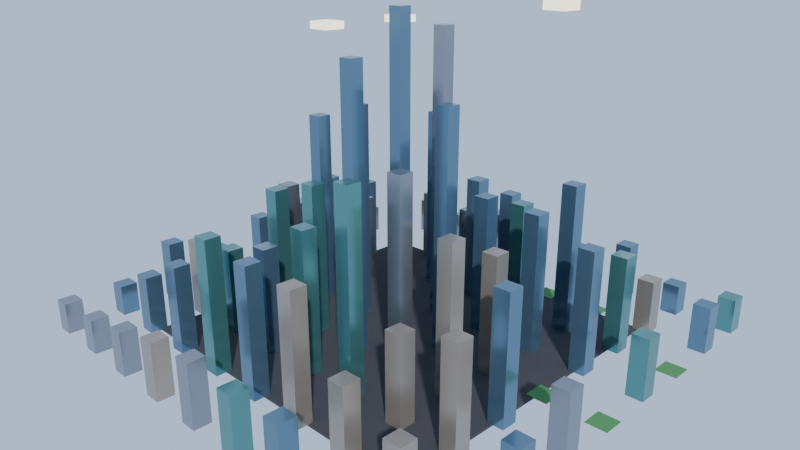 # Source: city.blend  (saved by Blender 5.1.30; exported with 4.5.12 LTS)
import bpy
from mathutils import Matrix  # noqa: F401  (used for matrix-valued properties, if any)

bpy.ops.wm.read_factory_settings(use_empty=True)
scene = bpy.context.scene
scene.name = 'Scene'

# ---- collections
col_collection = bpy.data.collections.new('Collection'); scene.collection.children.link(col_collection)

# ---- materials (node trees are filled in below, after node groups)
mat_asphalt = bpy.data.materials.new('Asphalt')
mat_glass_steel = bpy.data.materials.new('Glass_Steel')
mat_windows = bpy.data.materials.new('Windows')
mat_glass_blue = bpy.data.materials.new('Glass_Blue')
mat_glass_warm = bpy.data.materials.new('Glass_Warm')
mat_park = bpy.data.materials.new('Park')
mat_glass_teal = bpy.data.materials.new('Glass_Teal')

# ---- material node trees
mat_asphalt.use_nodes = True; mat_asphalt.node_tree.nodes.clear()
_N = mat_asphalt.node_tree.nodes; _L = mat_asphalt.node_tree.links
n0 = _N.new('ShaderNodeBsdfPrincipled'); n0.name = 'Principled BSDF'; n0.location = (-200, 100)
n0.inputs[0].default_value = (0.04, 0.04, 0.05, 1.0)
n0.inputs[2].default_value = 0.9
n1 = _N.new('ShaderNodeOutputMaterial'); n1.name = 'Material Output'; n1.location = (200, 100)
_L.new(n0.outputs[0], n1.inputs[0])
n1.is_active_output = True
mat_glass_steel.use_nodes = True; mat_glass_steel.node_tree.nodes.clear()
_N = mat_glass_steel.node_tree.nodes; _L = mat_glass_steel.node_tree.links
n0 = _N.new('ShaderNodeBsdfPrincipled'); n0.name = 'Principled BSDF'; n0.location = (-200, 100)
n0.inputs[0].default_value = (0.3, 0.32, 0.36, 1.0)
n0.inputs[1].default_value = 0.85
n0.inputs[2].default_value = 0.2
n1 = _N.new('ShaderNodeOutputMaterial'); n1.name = 'Material Output'; n1.location = (200, 100)
_L.new(n0.outputs[0], n1.inputs[0])
n1.is_active_output = True
mat_windows.use_nodes = True; mat_windows.node_tree.nodes.clear()
_N = mat_windows.node_tree.nodes; _L = mat_windows.node_tree.links
n0 = _N.new('ShaderNodeBsdfPrincipled'); n0.name = 'Principled BSDF'; n0.location = (-200, 100)
n0.inputs[0].default_value = (0.9, 0.85, 0.6, 1.0)
n0.inputs[2].default_value = 0.3
n0.inputs[27].default_value = (1.0, 0.9, 0.6, 1.0)
n0.inputs[28].default_value = 1.2
n1 = _N.new('ShaderNodeOutputMaterial'); n1.name = 'Material Output'; n1.location = (200, 100)
_L.new(n0.outputs[0], n1.inputs[0])
n1.is_active_output = True
mat_glass_blue.use_nodes = True; mat_glass_blue.node_tree.nodes.clear()
_N = mat_glass_blue.node_tree.nodes; _L = mat_glass_blue.node_tree.links
n0 = _N.new('ShaderNodeBsdfPrincipled'); n0.name = 'Principled BSDF'; n0.location = (-200, 100)
n0.inputs[0].default_value = (0.12, 0.22, 0.32, 1.0)
n0.inputs[1].default_value = 0.7
n0.inputs[2].default_value = 0.15
n1 = _N.new('ShaderNodeOutputMaterial'); n1.name = 'Material Output'; n1.location = (200, 100)
_L.new(n0.outputs[0], n1.inputs[0])
n1.is_active_output = True
mat_glass_warm.use_nodes = True; mat_glass_warm.node_tree.nodes.clear()
_N = mat_glass_warm.node_tree.nodes; _L = mat_glass_warm.node_tree.links
n0 = _N.new('ShaderNodeBsdfPrincipled'); n0.name = 'Principled BSDF'; n0.location = (-200, 100)
n0.inputs[0].default_value = (0.34, 0.3, 0.26, 1.0)
n0.inputs[1].default_value = 0.6
n0.inputs[2].default_value = 0.25
n1 = _N.new('ShaderNodeOutputMaterial'); n1.name = 'Material Output'; n1.location = (200, 100)
_L.new(n0.outputs[0], n1.inputs[0])
n1.is_active_output = True
mat_park.use_nodes = True; mat_park.node_tree.nodes.clear()
_N = mat_park.node_tree.nodes; _L = mat_park.node_tree.links
n0 = _N.new('ShaderNodeBsdfPrincipled'); n0.name = 'Principled BSDF'; n0.location = (-200, 100)
n0.inputs[0].default_value = (0.06, 0.22, 0.07, 1.0)
n0.inputs[2].default_value = 0.8
n1 = _N.new('ShaderNodeOutputMaterial'); n1.name = 'Material Output'; n1.location = (200, 100)
_L.new(n0.outputs[0], n1.inputs[0])
n1.is_active_output = True
mat_glass_teal.use_nodes = True; mat_glass_teal.node_tree.nodes.clear()
_N = mat_glass_teal.node_tree.nodes; _L = mat_glass_teal.node_tree.links
n0 = _N.new('ShaderNodeBsdfPrincipled'); n0.name = 'Principled BSDF'; n0.location = (-200, 100)
n0.inputs[0].default_value = (0.1, 0.28, 0.28, 1.0)
n0.inputs[1].default_value = 0.7
n0.inputs[2].default_value = 0.15
n1 = _N.new('ShaderNodeOutputMaterial'); n1.name = 'Material Output'; n1.location = (200, 100)
_L.new(n0.outputs[0], n1.inputs[0])
n1.is_active_output = True

# ---- world
world_world = bpy.data.worlds.new('World'); scene.world = world_world
world_world.use_nodes = True; world_world.node_tree.nodes.clear()
_N = world_world.node_tree.nodes; _L = world_world.node_tree.links
n0 = _N.new('ShaderNodeOutputWorld'); n0.name = 'World Output'; n0.location = (200, 100)
n1 = _N.new('ShaderNodeBackground'); n1.name = 'Background'; n1.location = (-200, 100)
n1.inputs[0].default_value = (0.55, 0.7, 0.95, 1.0)
_L.new(n1.outputs[0], n0.inputs[0])
n0.is_active_output = True
world_world.color = (0.05088, 0.05088, 0.05088)
world_world.sun_shadow_jitter_overblur = 0.0

# ---- cameras
cam_camera = bpy.data.cameras.new('Camera')
cam_camera.lens = 35.0

# ---- lights
light_sun = bpy.data.lights.new('Sun', 'SUN')
light_sun.angle = 0.03491
light_sun.energy = 4.0

# ---- meshes
me_ground = bpy.data.meshes.new('Ground')
me_ground.from_pydata([(-0.5, -0.5, -0.5), (-0.5, -0.5, 0.5), (-0.5, 0.5, -0.5), (-0.5, 0.5, 0.5), (0.5, -0.5, -0.5), (0.5, -0.5, 0.5), (0.5, 0.5, -0.5), (0.5, 0.5, 0.5)], [], [(0, 1, 3, 2), (2, 3, 7, 6), (6, 7, 5, 4), (4, 5, 1, 0), (2, 6, 4, 0), (7, 3, 1, 5)])
me_ground.materials.append(mat_asphalt)
me_ground.update()
me_bldg_0_0 = bpy.data.meshes.new('Bldg_0_0')
me_bldg_0_0.from_pydata([(-0.5, -0.5, -0.5), (-0.5, -0.5, 0.5), (-0.5, 0.5, -0.5), (-0.5, 0.5, 0.5), (0.5, -0.5, -0.5), (0.5, -0.5, 0.5), (0.5, 0.5, -0.5), (0.5, 0.5, 0.5)], [], [(0, 1, 3, 2), (2, 3, 7, 6), (6, 7, 5, 4), (4, 5, 1, 0), (2, 6, 4, 0), (7, 3, 1, 5)])
me_bldg_0_0.materials.append(mat_glass_steel)
me_bldg_0_0.update()
me_crown_0_0 = bpy.data.meshes.new('Crown_0_0')
me_crown_0_0.from_pydata([(-0.5, -0.5, -0.5), (-0.5, -0.5, 0.5), (-0.5, 0.5, -0.5), (-0.5, 0.5, 0.5), (0.5, -0.5, -0.5), (0.5, -0.5, 0.5), (0.5, 0.5, -0.5), (0.5, 0.5, 0.5)], [], [(0, 1, 3, 2), (2, 3, 7, 6), (6, 7, 5, 4), (4, 5, 1, 0), (2, 6, 4, 0), (7, 3, 1, 5)])
me_crown_0_0.materials.append(mat_windows)
me_crown_0_0.update()
me_bldg_0_1 = bpy.data.meshes.new('Bldg_0_1')
me_bldg_0_1.from_pydata([(-0.5, -0.5, -0.5), (-0.5, -0.5, 0.5), (-0.5, 0.5, -0.5), (-0.5, 0.5, 0.5), (0.5, -0.5, -0.5), (0.5, -0.5, 0.5), (0.5, 0.5, -0.5), (0.5, 0.5, 0.5)], [], [(0, 1, 3, 2), (2, 3, 7, 6), (6, 7, 5, 4), (4, 5, 1, 0), (2, 6, 4, 0), (7, 3, 1, 5)])
me_bldg_0_1.materials.append(mat_glass_blue)
me_bldg_0_1.update()
me_crown_0_1 = bpy.data.meshes.new('Crown_0_1')
me_crown_0_1.from_pydata([(-0.5, -0.5, -0.5), (-0.5, -0.5, 0.5), (-0.5, 0.5, -0.5), (-0.5, 0.5, 0.5), (0.5, -0.5, -0.5), (0.5, -0.5, 0.5), (0.5, 0.5, -0.5), (0.5, 0.5, 0.5)], [], [(0, 1, 3, 2), (2, 3, 7, 6), (6, 7, 5, 4), (4, 5, 1, 0), (2, 6, 4, 0), (7, 3, 1, 5)])
me_crown_0_1.materials.append(mat_windows)
me_crown_0_1.update()
me_bldg_0_2 = bpy.data.meshes.new('Bldg_0_2')
me_bldg_0_2.from_pydata([(-0.5, -0.5, -0.5), (-0.5, -0.5, 0.5), (-0.5, 0.5, -0.5), (-0.5, 0.5, 0.5), (0.5, -0.5, -0.5), (0.5, -0.5, 0.5), (0.5, 0.5, -0.5), (0.5, 0.5, 0.5)], [], [(0, 1, 3, 2), (2, 3, 7, 6), (6, 7, 5, 4), (4, 5, 1, 0), (2, 6, 4, 0), (7, 3, 1, 5)])
me_bldg_0_2.materials.append(mat_glass_blue)
me_bldg_0_2.update()
me_crown_0_2 = bpy.data.meshes.new('Crown_0_2')
me_crown_0_2.from_pydata([(-0.5, -0.5, -0.5), (-0.5, -0.5, 0.5), (-0.5, 0.5, -0.5), (-0.5, 0.5, 0.5), (0.5, -0.5, -0.5), (0.5, -0.5, 0.5), (0.5, 0.5, -0.5), (0.5, 0.5, 0.5)], [], [(0, 1, 3, 2), (2, 3, 7, 6), (6, 7, 5, 4), (4, 5, 1, 0), (2, 6, 4, 0), (7, 3, 1, 5)])
me_crown_0_2.materials.append(mat_windows)
me_crown_0_2.update()
me_bldg_0_3 = bpy.data.meshes.new('Bldg_0_3')
me_bldg_0_3.from_pydata([(-0.5, -0.5, -0.5), (-0.5, -0.5, 0.5), (-0.5, 0.5, -0.5), (-0.5, 0.5, 0.5), (0.5, -0.5, -0.5), (0.5, -0.5, 0.5), (0.5, 0.5, -0.5), (0.5, 0.5, 0.5)], [], [(0, 1, 3, 2), (2, 3, 7, 6), (6, 7, 5, 4), (4, 5, 1, 0), (2, 6, 4, 0), (7, 3, 1, 5)])
me_bldg_0_3.materials.append(mat_glass_blue)
me_bldg_0_3.update()
me_crown_0_3 = bpy.data.meshes.new('Crown_0_3')
me_crown_0_3.from_pydata([(-0.5, -0.5, -0.5), (-0.5, -0.5, 0.5), (-0.5, 0.5, -0.5), (-0.5, 0.5, 0.5), (0.5, -0.5, -0.5), (0.5, -0.5, 0.5), (0.5, 0.5, -0.5), (0.5, 0.5, 0.5)], [], [(0, 1, 3, 2), (2, 3, 7, 6), (6, 7, 5, 4), (4, 5, 1, 0), (2, 6, 4, 0), (7, 3, 1, 5)])
me_crown_0_3.materials.append(mat_windows)
me_crown_0_3.update()
me_bldg_0_4 = bpy.data.meshes.new('Bldg_0_4')
me_bldg_0_4.from_pydata([(-0.5, -0.5, -0.5), (-0.5, -0.5, 0.5), (-0.5, 0.5, -0.5), (-0.5, 0.5, 0.5), (0.5, -0.5, -0.5), (0.5, -0.5, 0.5), (0.5, 0.5, -0.5), (0.5, 0.5, 0.5)], [], [(0, 1, 3, 2), (2, 3, 7, 6), (6, 7, 5, 4), (4, 5, 1, 0), (2, 6, 4, 0), (7, 3, 1, 5)])
me_bldg_0_4.materials.append(mat_glass_blue)
me_bldg_0_4.update()
me_crown_0_4 = bpy.data.meshes.new('Crown_0_4')
me_crown_0_4.from_pydata([(-0.5, -0.5, -0.5), (-0.5, -0.5, 0.5), (-0.5, 0.5, -0.5), (-0.5, 0.5, 0.5), (0.5, -0.5, -0.5), (0.5, -0.5, 0.5), (0.5, 0.5, -0.5), (0.5, 0.5, 0.5)], [], [(0, 1, 3, 2), (2, 3, 7, 6), (6, 7, 5, 4), (4, 5, 1, 0), (2, 6, 4, 0), (7, 3, 1, 5)])
me_crown_0_4.materials.append(mat_windows)
me_crown_0_4.update()
me_bldg_0_5 = bpy.data.meshes.new('Bldg_0_5')
me_bldg_0_5.from_pydata([(-0.5, -0.5, -0.5), (-0.5, -0.5, 0.5), (-0.5, 0.5, -0.5), (-0.5, 0.5, 0.5), (0.5, -0.5, -0.5), (0.5, -0.5, 0.5), (0.5, 0.5, -0.5), (0.5, 0.5, 0.5)], [], [(0, 1, 3, 2), (2, 3, 7, 6), (6, 7, 5, 4), (4, 5, 1, 0), (2, 6, 4, 0), (7, 3, 1, 5)])
me_bldg_0_5.materials.append(mat_glass_warm)
me_bldg_0_5.update()
me_crown_0_5 = bpy.data.meshes.new('Crown_0_5')
me_crown_0_5.from_pydata([(-0.5, -0.5, -0.5), (-0.5, -0.5, 0.5), (-0.5, 0.5, -0.5), (-0.5, 0.5, 0.5), (0.5, -0.5, -0.5), (0.5, -0.5, 0.5), (0.5, 0.5, -0.5), (0.5, 0.5, 0.5)], [], [(0, 1, 3, 2), (2, 3, 7, 6), (6, 7, 5, 4), (4, 5, 1, 0), (2, 6, 4, 0), (7, 3, 1, 5)])
me_crown_0_5.materials.append(mat_windows)
me_crown_0_5.update()
me_bldg_0_6 = bpy.data.meshes.new('Bldg_0_6')
me_bldg_0_6.from_pydata([(-0.5, -0.5, -0.5), (-0.5, -0.5, 0.5), (-0.5, 0.5, -0.5), (-0.5, 0.5, 0.5), (0.5, -0.5, -0.5), (0.5, -0.5, 0.5), (0.5, 0.5, -0.5), (0.5, 0.5, 0.5)], [], [(0, 1, 3, 2), (2, 3, 7, 6), (6, 7, 5, 4), (4, 5, 1, 0), (2, 6, 4, 0), (7, 3, 1, 5)])
me_bldg_0_6.materials.append(mat_glass_blue)
me_bldg_0_6.update()
me_crown_0_6 = bpy.data.meshes.new('Crown_0_6')
me_crown_0_6.from_pydata([(-0.5, -0.5, -0.5), (-0.5, -0.5, 0.5), (-0.5, 0.5, -0.5), (-0.5, 0.5, 0.5), (0.5, -0.5, -0.5), (0.5, -0.5, 0.5), (0.5, 0.5, -0.5), (0.5, 0.5, 0.5)], [], [(0, 1, 3, 2), (2, 3, 7, 6), (6, 7, 5, 4), (4, 5, 1, 0), (2, 6, 4, 0), (7, 3, 1, 5)])
me_crown_0_6.materials.append(mat_windows)
me_crown_0_6.update()
me_bldg_0_7 = bpy.data.meshes.new('Bldg_0_7')
me_bldg_0_7.from_pydata([(-0.5, -0.5, -0.5), (-0.5, -0.5, 0.5), (-0.5, 0.5, -0.5), (-0.5, 0.5, 0.5), (0.5, -0.5, -0.5), (0.5, -0.5, 0.5), (0.5, 0.5, -0.5), (0.5, 0.5, 0.5)], [], [(0, 1, 3, 2), (2, 3, 7, 6), (6, 7, 5, 4), (4, 5, 1, 0), (2, 6, 4, 0), (7, 3, 1, 5)])
me_bldg_0_7.materials.append(mat_glass_warm)
me_bldg_0_7.update()
me_crown_0_7 = bpy.data.meshes.new('Crown_0_7')
me_crown_0_7.from_pydata([(-0.5, -0.5, -0.5), (-0.5, -0.5, 0.5), (-0.5, 0.5, -0.5), (-0.5, 0.5, 0.5), (0.5, -0.5, -0.5), (0.5, -0.5, 0.5), (0.5, 0.5, -0.5), (0.5, 0.5, 0.5)], [], [(0, 1, 3, 2), (2, 3, 7, 6), (6, 7, 5, 4), (4, 5, 1, 0), (2, 6, 4, 0), (7, 3, 1, 5)])
me_crown_0_7.materials.append(mat_windows)
me_crown_0_7.update()
me_bldg_0_8 = bpy.data.meshes.new('Bldg_0_8')
me_bldg_0_8.from_pydata([(-0.5, -0.5, -0.5), (-0.5, -0.5, 0.5), (-0.5, 0.5, -0.5), (-0.5, 0.5, 0.5), (0.5, -0.5, -0.5), (0.5, -0.5, 0.5), (0.5, 0.5, -0.5), (0.5, 0.5, 0.5)], [], [(0, 1, 3, 2), (2, 3, 7, 6), (6, 7, 5, 4), (4, 5, 1, 0), (2, 6, 4, 0), (7, 3, 1, 5)])
me_bldg_0_8.materials.append(mat_glass_steel)
me_bldg_0_8.update()
me_crown_0_8 = bpy.data.meshes.new('Crown_0_8')
me_crown_0_8.from_pydata([(-0.5, -0.5, -0.5), (-0.5, -0.5, 0.5), (-0.5, 0.5, -0.5), (-0.5, 0.5, 0.5), (0.5, -0.5, -0.5), (0.5, -0.5, 0.5), (0.5, 0.5, -0.5), (0.5, 0.5, 0.5)], [], [(0, 1, 3, 2), (2, 3, 7, 6), (6, 7, 5, 4), (4, 5, 1, 0), (2, 6, 4, 0), (7, 3, 1, 5)])
me_crown_0_8.materials.append(mat_windows)
me_crown_0_8.update()
me_bldg_1_0 = bpy.data.meshes.new('Bldg_1_0')
me_bldg_1_0.from_pydata([(-0.5, -0.5, -0.5), (-0.5, -0.5, 0.5), (-0.5, 0.5, -0.5), (-0.5, 0.5, 0.5), (0.5, -0.5, -0.5), (0.5, -0.5, 0.5), (0.5, 0.5, -0.5), (0.5, 0.5, 0.5)], [], [(0, 1, 3, 2), (2, 3, 7, 6), (6, 7, 5, 4), (4, 5, 1, 0), (2, 6, 4, 0), (7, 3, 1, 5)])
me_bldg_1_0.materials.append(mat_glass_steel)
me_bldg_1_0.update()
me_crown_1_0 = bpy.data.meshes.new('Crown_1_0')
me_crown_1_0.from_pydata([(-0.5, -0.5, -0.5), (-0.5, -0.5, 0.5), (-0.5, 0.5, -0.5), (-0.5, 0.5, 0.5), (0.5, -0.5, -0.5), (0.5, -0.5, 0.5), (0.5, 0.5, -0.5), (0.5, 0.5, 0.5)], [], [(0, 1, 3, 2), (2, 3, 7, 6), (6, 7, 5, 4), (4, 5, 1, 0), (2, 6, 4, 0), (7, 3, 1, 5)])
me_crown_1_0.materials.append(mat_windows)
me_crown_1_0.update()
me_bldg_1_1 = bpy.data.meshes.new('Bldg_1_1')
me_bldg_1_1.from_pydata([(-0.5, -0.5, -0.5), (-0.5, -0.5, 0.5), (-0.5, 0.5, -0.5), (-0.5, 0.5, 0.5), (0.5, -0.5, -0.5), (0.5, -0.5, 0.5), (0.5, 0.5, -0.5), (0.5, 0.5, 0.5)], [], [(0, 1, 3, 2), (2, 3, 7, 6), (6, 7, 5, 4), (4, 5, 1, 0), (2, 6, 4, 0), (7, 3, 1, 5)])
me_bldg_1_1.materials.append(mat_glass_blue)
me_bldg_1_1.update()
me_crown_1_1 = bpy.data.meshes.new('Crown_1_1')
me_crown_1_1.from_pydata([(-0.5, -0.5, -0.5), (-0.5, -0.5, 0.5), (-0.5, 0.5, -0.5), (-0.5, 0.5, 0.5), (0.5, -0.5, -0.5), (0.5, -0.5, 0.5), (0.5, 0.5, -0.5), (0.5, 0.5, 0.5)], [], [(0, 1, 3, 2), (2, 3, 7, 6), (6, 7, 5, 4), (4, 5, 1, 0), (2, 6, 4, 0), (7, 3, 1, 5)])
me_crown_1_1.materials.append(mat_windows)
me_crown_1_1.update()
me_bldg_1_2 = bpy.data.meshes.new('Bldg_1_2')
me_bldg_1_2.from_pydata([(-0.5, -0.5, -0.5), (-0.5, -0.5, 0.5), (-0.5, 0.5, -0.5), (-0.5, 0.5, 0.5), (0.5, -0.5, -0.5), (0.5, -0.5, 0.5), (0.5, 0.5, -0.5), (0.5, 0.5, 0.5)], [], [(0, 1, 3, 2), (2, 3, 7, 6), (6, 7, 5, 4), (4, 5, 1, 0), (2, 6, 4, 0), (7, 3, 1, 5)])
me_bldg_1_2.materials.append(mat_glass_warm)
me_bldg_1_2.update()
me_crown_1_2 = bpy.data.meshes.new('Crown_1_2')
me_crown_1_2.from_pydata([(-0.5, -0.5, -0.5), (-0.5, -0.5, 0.5), (-0.5, 0.5, -0.5), (-0.5, 0.5, 0.5), (0.5, -0.5, -0.5), (0.5, -0.5, 0.5), (0.5, 0.5, -0.5), (0.5, 0.5, 0.5)], [], [(0, 1, 3, 2), (2, 3, 7, 6), (6, 7, 5, 4), (4, 5, 1, 0), (2, 6, 4, 0), (7, 3, 1, 5)])
me_crown_1_2.materials.append(mat_windows)
me_crown_1_2.update()
me_park_1_3 = bpy.data.meshes.new('Park_1_3')
me_park_1_3.from_pydata([(-0.5, -0.5, -0.5), (-0.5, -0.5, 0.5), (-0.5, 0.5, -0.5), (-0.5, 0.5, 0.5), (0.5, -0.5, -0.5), (0.5, -0.5, 0.5), (0.5, 0.5, -0.5), (0.5, 0.5, 0.5)], [], [(0, 1, 3, 2), (2, 3, 7, 6), (6, 7, 5, 4), (4, 5, 1, 0), (2, 6, 4, 0), (7, 3, 1, 5)])
me_park_1_3.materials.append(mat_park)
me_park_1_3.update()
me_bldg_1_4 = bpy.data.meshes.new('Bldg_1_4')
me_bldg_1_4.from_pydata([(-0.5, -0.5, -0.5), (-0.5, -0.5, 0.5), (-0.5, 0.5, -0.5), (-0.5, 0.5, 0.5), (0.5, -0.5, -0.5), (0.5, -0.5, 0.5), (0.5, 0.5, -0.5), (0.5, 0.5, 0.5)], [], [(0, 1, 3, 2), (2, 3, 7, 6), (6, 7, 5, 4), (4, 5, 1, 0), (2, 6, 4, 0), (7, 3, 1, 5)])
me_bldg_1_4.materials.append(mat_glass_steel)
me_bldg_1_4.update()
me_crown_1_4 = bpy.data.meshes.new('Crown_1_4')
me_crown_1_4.from_pydata([(-0.5, -0.5, -0.5), (-0.5, -0.5, 0.5), (-0.5, 0.5, -0.5), (-0.5, 0.5, 0.5), (0.5, -0.5, -0.5), (0.5, -0.5, 0.5), (0.5, 0.5, -0.5), (0.5, 0.5, 0.5)], [], [(0, 1, 3, 2), (2, 3, 7, 6), (6, 7, 5, 4), (4, 5, 1, 0), (2, 6, 4, 0), (7, 3, 1, 5)])
me_crown_1_4.materials.append(mat_windows)
me_crown_1_4.update()
me_bldg_1_5 = bpy.data.meshes.new('Bldg_1_5')
me_bldg_1_5.from_pydata([(-0.5, -0.5, -0.5), (-0.5, -0.5, 0.5), (-0.5, 0.5, -0.5), (-0.5, 0.5, 0.5), (0.5, -0.5, -0.5), (0.5, -0.5, 0.5), (0.5, 0.5, -0.5), (0.5, 0.5, 0.5)], [], [(0, 1, 3, 2), (2, 3, 7, 6), (6, 7, 5, 4), (4, 5, 1, 0), (2, 6, 4, 0), (7, 3, 1, 5)])
me_bldg_1_5.materials.append(mat_glass_blue)
me_bldg_1_5.update()
me_crown_1_5 = bpy.data.meshes.new('Crown_1_5')
me_crown_1_5.from_pydata([(-0.5, -0.5, -0.5), (-0.5, -0.5, 0.5), (-0.5, 0.5, -0.5), (-0.5, 0.5, 0.5), (0.5, -0.5, -0.5), (0.5, -0.5, 0.5), (0.5, 0.5, -0.5), (0.5, 0.5, 0.5)], [], [(0, 1, 3, 2), (2, 3, 7, 6), (6, 7, 5, 4), (4, 5, 1, 0), (2, 6, 4, 0), (7, 3, 1, 5)])
me_crown_1_5.materials.append(mat_windows)
me_crown_1_5.update()
me_bldg_1_6 = bpy.data.meshes.new('Bldg_1_6')
me_bldg_1_6.from_pydata([(-0.5, -0.5, -0.5), (-0.5, -0.5, 0.5), (-0.5, 0.5, -0.5), (-0.5, 0.5, 0.5), (0.5, -0.5, -0.5), (0.5, -0.5, 0.5), (0.5, 0.5, -0.5), (0.5, 0.5, 0.5)], [], [(0, 1, 3, 2), (2, 3, 7, 6), (6, 7, 5, 4), (4, 5, 1, 0), (2, 6, 4, 0), (7, 3, 1, 5)])
me_bldg_1_6.materials.append(mat_glass_blue)
me_bldg_1_6.update()
me_crown_1_6 = bpy.data.meshes.new('Crown_1_6')
me_crown_1_6.from_pydata([(-0.5, -0.5, -0.5), (-0.5, -0.5, 0.5), (-0.5, 0.5, -0.5), (-0.5, 0.5, 0.5), (0.5, -0.5, -0.5), (0.5, -0.5, 0.5), (0.5, 0.5, -0.5), (0.5, 0.5, 0.5)], [], [(0, 1, 3, 2), (2, 3, 7, 6), (6, 7, 5, 4), (4, 5, 1, 0), (2, 6, 4, 0), (7, 3, 1, 5)])
me_crown_1_6.materials.append(mat_windows)
me_crown_1_6.update()
me_bldg_1_7 = bpy.data.meshes.new('Bldg_1_7')
me_bldg_1_7.from_pydata([(-0.5, -0.5, -0.5), (-0.5, -0.5, 0.5), (-0.5, 0.5, -0.5), (-0.5, 0.5, 0.5), (0.5, -0.5, -0.5), (0.5, -0.5, 0.5), (0.5, 0.5, -0.5), (0.5, 0.5, 0.5)], [], [(0, 1, 3, 2), (2, 3, 7, 6), (6, 7, 5, 4), (4, 5, 1, 0), (2, 6, 4, 0), (7, 3, 1, 5)])
me_bldg_1_7.materials.append(mat_glass_warm)
me_bldg_1_7.update()
me_crown_1_7 = bpy.data.meshes.new('Crown_1_7')
me_crown_1_7.from_pydata([(-0.5, -0.5, -0.5), (-0.5, -0.5, 0.5), (-0.5, 0.5, -0.5), (-0.5, 0.5, 0.5), (0.5, -0.5, -0.5), (0.5, -0.5, 0.5), (0.5, 0.5, -0.5), (0.5, 0.5, 0.5)], [], [(0, 1, 3, 2), (2, 3, 7, 6), (6, 7, 5, 4), (4, 5, 1, 0), (2, 6, 4, 0), (7, 3, 1, 5)])
me_crown_1_7.materials.append(mat_windows)
me_crown_1_7.update()
me_bldg_1_8 = bpy.data.meshes.new('Bldg_1_8')
me_bldg_1_8.from_pydata([(-0.5, -0.5, -0.5), (-0.5, -0.5, 0.5), (-0.5, 0.5, -0.5), (-0.5, 0.5, 0.5), (0.5, -0.5, -0.5), (0.5, -0.5, 0.5), (0.5, 0.5, -0.5), (0.5, 0.5, 0.5)], [], [(0, 1, 3, 2), (2, 3, 7, 6), (6, 7, 5, 4), (4, 5, 1, 0), (2, 6, 4, 0), (7, 3, 1, 5)])
me_bldg_1_8.materials.append(mat_glass_steel)
me_bldg_1_8.update()
me_crown_1_8 = bpy.data.meshes.new('Crown_1_8')
me_crown_1_8.from_pydata([(-0.5, -0.5, -0.5), (-0.5, -0.5, 0.5), (-0.5, 0.5, -0.5), (-0.5, 0.5, 0.5), (0.5, -0.5, -0.5), (0.5, -0.5, 0.5), (0.5, 0.5, -0.5), (0.5, 0.5, 0.5)], [], [(0, 1, 3, 2), (2, 3, 7, 6), (6, 7, 5, 4), (4, 5, 1, 0), (2, 6, 4, 0), (7, 3, 1, 5)])
me_crown_1_8.materials.append(mat_windows)
me_crown_1_8.update()
me_bldg_2_0 = bpy.data.meshes.new('Bldg_2_0')
me_bldg_2_0.from_pydata([(-0.5, -0.5, -0.5), (-0.5, -0.5, 0.5), (-0.5, 0.5, -0.5), (-0.5, 0.5, 0.5), (0.5, -0.5, -0.5), (0.5, -0.5, 0.5), (0.5, 0.5, -0.5), (0.5, 0.5, 0.5)], [], [(0, 1, 3, 2), (2, 3, 7, 6), (6, 7, 5, 4), (4, 5, 1, 0), (2, 6, 4, 0), (7, 3, 1, 5)])
me_bldg_2_0.materials.append(mat_glass_steel)
me_bldg_2_0.update()
me_crown_2_0 = bpy.data.meshes.new('Crown_2_0')
me_crown_2_0.from_pydata([(-0.5, -0.5, -0.5), (-0.5, -0.5, 0.5), (-0.5, 0.5, -0.5), (-0.5, 0.5, 0.5), (0.5, -0.5, -0.5), (0.5, -0.5, 0.5), (0.5, 0.5, -0.5), (0.5, 0.5, 0.5)], [], [(0, 1, 3, 2), (2, 3, 7, 6), (6, 7, 5, 4), (4, 5, 1, 0), (2, 6, 4, 0), (7, 3, 1, 5)])
me_crown_2_0.materials.append(mat_windows)
me_crown_2_0.update()
me_bldg_2_1 = bpy.data.meshes.new('Bldg_2_1')
me_bldg_2_1.from_pydata([(-0.5, -0.5, -0.5), (-0.5, -0.5, 0.5), (-0.5, 0.5, -0.5), (-0.5, 0.5, 0.5), (0.5, -0.5, -0.5), (0.5, -0.5, 0.5), (0.5, 0.5, -0.5), (0.5, 0.5, 0.5)], [], [(0, 1, 3, 2), (2, 3, 7, 6), (6, 7, 5, 4), (4, 5, 1, 0), (2, 6, 4, 0), (7, 3, 1, 5)])
me_bldg_2_1.materials.append(mat_glass_blue)
me_bldg_2_1.update()
me_crown_2_1 = bpy.data.meshes.new('Crown_2_1')
me_crown_2_1.from_pydata([(-0.5, -0.5, -0.5), (-0.5, -0.5, 0.5), (-0.5, 0.5, -0.5), (-0.5, 0.5, 0.5), (0.5, -0.5, -0.5), (0.5, -0.5, 0.5), (0.5, 0.5, -0.5), (0.5, 0.5, 0.5)], [], [(0, 1, 3, 2), (2, 3, 7, 6), (6, 7, 5, 4), (4, 5, 1, 0), (2, 6, 4, 0), (7, 3, 1, 5)])
me_crown_2_1.materials.append(mat_windows)
me_crown_2_1.update()
me_bldg_2_2 = bpy.data.meshes.new('Bldg_2_2')
me_bldg_2_2.from_pydata([(-0.5, -0.5, -0.5), (-0.5, -0.5, 0.5), (-0.5, 0.5, -0.5), (-0.5, 0.5, 0.5), (0.5, -0.5, -0.5), (0.5, -0.5, 0.5), (0.5, 0.5, -0.5), (0.5, 0.5, 0.5)], [], [(0, 1, 3, 2), (2, 3, 7, 6), (6, 7, 5, 4), (4, 5, 1, 0), (2, 6, 4, 0), (7, 3, 1, 5)])
me_bldg_2_2.materials.append(mat_glass_teal)
me_bldg_2_2.update()
me_crown_2_2 = bpy.data.meshes.new('Crown_2_2')
me_crown_2_2.from_pydata([(-0.5, -0.5, -0.5), (-0.5, -0.5, 0.5), (-0.5, 0.5, -0.5), (-0.5, 0.5, 0.5), (0.5, -0.5, -0.5), (0.5, -0.5, 0.5), (0.5, 0.5, -0.5), (0.5, 0.5, 0.5)], [], [(0, 1, 3, 2), (2, 3, 7, 6), (6, 7, 5, 4), (4, 5, 1, 0), (2, 6, 4, 0), (7, 3, 1, 5)])
me_crown_2_2.materials.append(mat_windows)
me_crown_2_2.update()
me_bldg_2_3 = bpy.data.meshes.new('Bldg_2_3')
me_bldg_2_3.from_pydata([(-0.5, -0.5, -0.5), (-0.5, -0.5, 0.5), (-0.5, 0.5, -0.5), (-0.5, 0.5, 0.5), (0.5, -0.5, -0.5), (0.5, -0.5, 0.5), (0.5, 0.5, -0.5), (0.5, 0.5, 0.5)], [], [(0, 1, 3, 2), (2, 3, 7, 6), (6, 7, 5, 4), (4, 5, 1, 0), (2, 6, 4, 0), (7, 3, 1, 5)])
me_bldg_2_3.materials.append(mat_glass_teal)
me_bldg_2_3.update()
me_crown_2_3 = bpy.data.meshes.new('Crown_2_3')
me_crown_2_3.from_pydata([(-0.5, -0.5, -0.5), (-0.5, -0.5, 0.5), (-0.5, 0.5, -0.5), (-0.5, 0.5, 0.5), (0.5, -0.5, -0.5), (0.5, -0.5, 0.5), (0.5, 0.5, -0.5), (0.5, 0.5, 0.5)], [], [(0, 1, 3, 2), (2, 3, 7, 6), (6, 7, 5, 4), (4, 5, 1, 0), (2, 6, 4, 0), (7, 3, 1, 5)])
me_crown_2_3.materials.append(mat_windows)
me_crown_2_3.update()
me_bldg_2_4 = bpy.data.meshes.new('Bldg_2_4')
me_bldg_2_4.from_pydata([(-0.5, -0.5, -0.5), (-0.5, -0.5, 0.5), (-0.5, 0.5, -0.5), (-0.5, 0.5, 0.5), (0.5, -0.5, -0.5), (0.5, -0.5, 0.5), (0.5, 0.5, -0.5), (0.5, 0.5, 0.5)], [], [(0, 1, 3, 2), (2, 3, 7, 6), (6, 7, 5, 4), (4, 5, 1, 0), (2, 6, 4, 0), (7, 3, 1, 5)])
me_bldg_2_4.materials.append(mat_glass_blue)
me_bldg_2_4.update()
me_crown_2_4 = bpy.data.meshes.new('Crown_2_4')
me_crown_2_4.from_pydata([(-0.5, -0.5, -0.5), (-0.5, -0.5, 0.5), (-0.5, 0.5, -0.5), (-0.5, 0.5, 0.5), (0.5, -0.5, -0.5), (0.5, -0.5, 0.5), (0.5, 0.5, -0.5), (0.5, 0.5, 0.5)], [], [(0, 1, 3, 2), (2, 3, 7, 6), (6, 7, 5, 4), (4, 5, 1, 0), (2, 6, 4, 0), (7, 3, 1, 5)])
me_crown_2_4.materials.append(mat_windows)
me_crown_2_4.update()
me_bldg_2_5 = bpy.data.meshes.new('Bldg_2_5')
me_bldg_2_5.from_pydata([(-0.5, -0.5, -0.5), (-0.5, -0.5, 0.5), (-0.5, 0.5, -0.5), (-0.5, 0.5, 0.5), (0.5, -0.5, -0.5), (0.5, -0.5, 0.5), (0.5, 0.5, -0.5), (0.5, 0.5, 0.5)], [], [(0, 1, 3, 2), (2, 3, 7, 6), (6, 7, 5, 4), (4, 5, 1, 0), (2, 6, 4, 0), (7, 3, 1, 5)])
me_bldg_2_5.materials.append(mat_glass_steel)
me_bldg_2_5.update()
me_crown_2_5 = bpy.data.meshes.new('Crown_2_5')
me_crown_2_5.from_pydata([(-0.5, -0.5, -0.5), (-0.5, -0.5, 0.5), (-0.5, 0.5, -0.5), (-0.5, 0.5, 0.5), (0.5, -0.5, -0.5), (0.5, -0.5, 0.5), (0.5, 0.5, -0.5), (0.5, 0.5, 0.5)], [], [(0, 1, 3, 2), (2, 3, 7, 6), (6, 7, 5, 4), (4, 5, 1, 0), (2, 6, 4, 0), (7, 3, 1, 5)])
me_crown_2_5.materials.append(mat_windows)
me_crown_2_5.update()
me_bldg_2_6 = bpy.data.meshes.new('Bldg_2_6')
me_bldg_2_6.from_pydata([(-0.5, -0.5, -0.5), (-0.5, -0.5, 0.5), (-0.5, 0.5, -0.5), (-0.5, 0.5, 0.5), (0.5, -0.5, -0.5), (0.5, -0.5, 0.5), (0.5, 0.5, -0.5), (0.5, 0.5, 0.5)], [], [(0, 1, 3, 2), (2, 3, 7, 6), (6, 7, 5, 4), (4, 5, 1, 0), (2, 6, 4, 0), (7, 3, 1, 5)])
me_bldg_2_6.materials.append(mat_glass_steel)
me_bldg_2_6.update()
me_crown_2_6 = bpy.data.meshes.new('Crown_2_6')
me_crown_2_6.from_pydata([(-0.5, -0.5, -0.5), (-0.5, -0.5, 0.5), (-0.5, 0.5, -0.5), (-0.5, 0.5, 0.5), (0.5, -0.5, -0.5), (0.5, -0.5, 0.5), (0.5, 0.5, -0.5), (0.5, 0.5, 0.5)], [], [(0, 1, 3, 2), (2, 3, 7, 6), (6, 7, 5, 4), (4, 5, 1, 0), (2, 6, 4, 0), (7, 3, 1, 5)])
me_crown_2_6.materials.append(mat_windows)
me_crown_2_6.update()
me_bldg_2_7 = bpy.data.meshes.new('Bldg_2_7')
me_bldg_2_7.from_pydata([(-0.5, -0.5, -0.5), (-0.5, -0.5, 0.5), (-0.5, 0.5, -0.5), (-0.5, 0.5, 0.5), (0.5, -0.5, -0.5), (0.5, -0.5, 0.5), (0.5, 0.5, -0.5), (0.5, 0.5, 0.5)], [], [(0, 1, 3, 2), (2, 3, 7, 6), (6, 7, 5, 4), (4, 5, 1, 0), (2, 6, 4, 0), (7, 3, 1, 5)])
me_bldg_2_7.materials.append(mat_glass_warm)
me_bldg_2_7.update()
me_crown_2_7 = bpy.data.meshes.new('Crown_2_7')
me_crown_2_7.from_pydata([(-0.5, -0.5, -0.5), (-0.5, -0.5, 0.5), (-0.5, 0.5, -0.5), (-0.5, 0.5, 0.5), (0.5, -0.5, -0.5), (0.5, -0.5, 0.5), (0.5, 0.5, -0.5), (0.5, 0.5, 0.5)], [], [(0, 1, 3, 2), (2, 3, 7, 6), (6, 7, 5, 4), (4, 5, 1, 0), (2, 6, 4, 0), (7, 3, 1, 5)])
me_crown_2_7.materials.append(mat_windows)
me_crown_2_7.update()
me_bldg_2_8 = bpy.data.meshes.new('Bldg_2_8')
me_bldg_2_8.from_pydata([(-0.5, -0.5, -0.5), (-0.5, -0.5, 0.5), (-0.5, 0.5, -0.5), (-0.5, 0.5, 0.5), (0.5, -0.5, -0.5), (0.5, -0.5, 0.5), (0.5, 0.5, -0.5), (0.5, 0.5, 0.5)], [], [(0, 1, 3, 2), (2, 3, 7, 6), (6, 7, 5, 4), (4, 5, 1, 0), (2, 6, 4, 0), (7, 3, 1, 5)])
me_bldg_2_8.materials.append(mat_glass_steel)
me_bldg_2_8.update()
me_crown_2_8 = bpy.data.meshes.new('Crown_2_8')
me_crown_2_8.from_pydata([(-0.5, -0.5, -0.5), (-0.5, -0.5, 0.5), (-0.5, 0.5, -0.5), (-0.5, 0.5, 0.5), (0.5, -0.5, -0.5), (0.5, -0.5, 0.5), (0.5, 0.5, -0.5), (0.5, 0.5, 0.5)], [], [(0, 1, 3, 2), (2, 3, 7, 6), (6, 7, 5, 4), (4, 5, 1, 0), (2, 6, 4, 0), (7, 3, 1, 5)])
me_crown_2_8.materials.append(mat_windows)
me_crown_2_8.update()
me_bldg_3_0 = bpy.data.meshes.new('Bldg_3_0')
me_bldg_3_0.from_pydata([(-0.5, -0.5, -0.5), (-0.5, -0.5, 0.5), (-0.5, 0.5, -0.5), (-0.5, 0.5, 0.5), (0.5, -0.5, -0.5), (0.5, -0.5, 0.5), (0.5, 0.5, -0.5), (0.5, 0.5, 0.5)], [], [(0, 1, 3, 2), (2, 3, 7, 6), (6, 7, 5, 4), (4, 5, 1, 0), (2, 6, 4, 0), (7, 3, 1, 5)])
me_bldg_3_0.materials.append(mat_glass_warm)
me_bldg_3_0.update()
me_crown_3_0 = bpy.data.meshes.new('Crown_3_0')
me_crown_3_0.from_pydata([(-0.5, -0.5, -0.5), (-0.5, -0.5, 0.5), (-0.5, 0.5, -0.5), (-0.5, 0.5, 0.5), (0.5, -0.5, -0.5), (0.5, -0.5, 0.5), (0.5, 0.5, -0.5), (0.5, 0.5, 0.5)], [], [(0, 1, 3, 2), (2, 3, 7, 6), (6, 7, 5, 4), (4, 5, 1, 0), (2, 6, 4, 0), (7, 3, 1, 5)])
me_crown_3_0.materials.append(mat_windows)
me_crown_3_0.update()
me_bldg_3_1 = bpy.data.meshes.new('Bldg_3_1')
me_bldg_3_1.from_pydata([(-0.5, -0.5, -0.5), (-0.5, -0.5, 0.5), (-0.5, 0.5, -0.5), (-0.5, 0.5, 0.5), (0.5, -0.5, -0.5), (0.5, -0.5, 0.5), (0.5, 0.5, -0.5), (0.5, 0.5, 0.5)], [], [(0, 1, 3, 2), (2, 3, 7, 6), (6, 7, 5, 4), (4, 5, 1, 0), (2, 6, 4, 0), (7, 3, 1, 5)])
me_bldg_3_1.materials.append(mat_glass_teal)
me_bldg_3_1.update()
me_crown_3_1 = bpy.data.meshes.new('Crown_3_1')
me_crown_3_1.from_pydata([(-0.5, -0.5, -0.5), (-0.5, -0.5, 0.5), (-0.5, 0.5, -0.5), (-0.5, 0.5, 0.5), (0.5, -0.5, -0.5), (0.5, -0.5, 0.5), (0.5, 0.5, -0.5), (0.5, 0.5, 0.5)], [], [(0, 1, 3, 2), (2, 3, 7, 6), (6, 7, 5, 4), (4, 5, 1, 0), (2, 6, 4, 0), (7, 3, 1, 5)])
me_crown_3_1.materials.append(mat_windows)
me_crown_3_1.update()
me_bldg_3_2 = bpy.data.meshes.new('Bldg_3_2')
me_bldg_3_2.from_pydata([(-0.5, -0.5, -0.5), (-0.5, -0.5, 0.5), (-0.5, 0.5, -0.5), (-0.5, 0.5, 0.5), (0.5, -0.5, -0.5), (0.5, -0.5, 0.5), (0.5, 0.5, -0.5), (0.5, 0.5, 0.5)], [], [(0, 1, 3, 2), (2, 3, 7, 6), (6, 7, 5, 4), (4, 5, 1, 0), (2, 6, 4, 0), (7, 3, 1, 5)])
me_bldg_3_2.materials.append(mat_glass_blue)
me_bldg_3_2.update()
me_crown_3_2 = bpy.data.meshes.new('Crown_3_2')
me_crown_3_2.from_pydata([(-0.5, -0.5, -0.5), (-0.5, -0.5, 0.5), (-0.5, 0.5, -0.5), (-0.5, 0.5, 0.5), (0.5, -0.5, -0.5), (0.5, -0.5, 0.5), (0.5, 0.5, -0.5), (0.5, 0.5, 0.5)], [], [(0, 1, 3, 2), (2, 3, 7, 6), (6, 7, 5, 4), (4, 5, 1, 0), (2, 6, 4, 0), (7, 3, 1, 5)])
me_crown_3_2.materials.append(mat_windows)
me_crown_3_2.update()
me_bldg_3_3 = bpy.data.meshes.new('Bldg_3_3')
me_bldg_3_3.from_pydata([(-0.5, -0.5, -0.5), (-0.5, -0.5, 0.5), (-0.5, 0.5, -0.5), (-0.5, 0.5, 0.5), (0.5, -0.5, -0.5), (0.5, -0.5, 0.5), (0.5, 0.5, -0.5), (0.5, 0.5, 0.5)], [], [(0, 1, 3, 2), (2, 3, 7, 6), (6, 7, 5, 4), (4, 5, 1, 0), (2, 6, 4, 0), (7, 3, 1, 5)])
me_bldg_3_3.materials.append(mat_glass_teal)
me_bldg_3_3.update()
me_crown_3_3 = bpy.data.meshes.new('Crown_3_3')
me_crown_3_3.from_pydata([(-0.5, -0.5, -0.5), (-0.5, -0.5, 0.5), (-0.5, 0.5, -0.5), (-0.5, 0.5, 0.5), (0.5, -0.5, -0.5), (0.5, -0.5, 0.5), (0.5, 0.5, -0.5), (0.5, 0.5, 0.5)], [], [(0, 1, 3, 2), (2, 3, 7, 6), (6, 7, 5, 4), (4, 5, 1, 0), (2, 6, 4, 0), (7, 3, 1, 5)])
me_crown_3_3.materials.append(mat_windows)
me_crown_3_3.update()
me_bldg_3_4 = bpy.data.meshes.new('Bldg_3_4')
me_bldg_3_4.from_pydata([(-0.5, -0.5, -0.5), (-0.5, -0.5, 0.5), (-0.5, 0.5, -0.5), (-0.5, 0.5, 0.5), (0.5, -0.5, -0.5), (0.5, -0.5, 0.5), (0.5, 0.5, -0.5), (0.5, 0.5, 0.5)], [], [(0, 1, 3, 2), (2, 3, 7, 6), (6, 7, 5, 4), (4, 5, 1, 0), (2, 6, 4, 0), (7, 3, 1, 5)])
me_bldg_3_4.materials.append(mat_glass_blue)
me_bldg_3_4.update()
me_crown_3_4 = bpy.data.meshes.new('Crown_3_4')
me_crown_3_4.from_pydata([(-0.5, -0.5, -0.5), (-0.5, -0.5, 0.5), (-0.5, 0.5, -0.5), (-0.5, 0.5, 0.5), (0.5, -0.5, -0.5), (0.5, -0.5, 0.5), (0.5, 0.5, -0.5), (0.5, 0.5, 0.5)], [], [(0, 1, 3, 2), (2, 3, 7, 6), (6, 7, 5, 4), (4, 5, 1, 0), (2, 6, 4, 0), (7, 3, 1, 5)])
me_crown_3_4.materials.append(mat_windows)
me_crown_3_4.update()
me_bldg_3_5 = bpy.data.meshes.new('Bldg_3_5')
me_bldg_3_5.from_pydata([(-0.5, -0.5, -0.5), (-0.5, -0.5, 0.5), (-0.5, 0.5, -0.5), (-0.5, 0.5, 0.5), (0.5, -0.5, -0.5), (0.5, -0.5, 0.5), (0.5, 0.5, -0.5), (0.5, 0.5, 0.5)], [], [(0, 1, 3, 2), (2, 3, 7, 6), (6, 7, 5, 4), (4, 5, 1, 0), (2, 6, 4, 0), (7, 3, 1, 5)])
me_bldg_3_5.materials.append(mat_glass_warm)
me_bldg_3_5.update()
me_crown_3_5 = bpy.data.meshes.new('Crown_3_5')
me_crown_3_5.from_pydata([(-0.5, -0.5, -0.5), (-0.5, -0.5, 0.5), (-0.5, 0.5, -0.5), (-0.5, 0.5, 0.5), (0.5, -0.5, -0.5), (0.5, -0.5, 0.5), (0.5, 0.5, -0.5), (0.5, 0.5, 0.5)], [], [(0, 1, 3, 2), (2, 3, 7, 6), (6, 7, 5, 4), (4, 5, 1, 0), (2, 6, 4, 0), (7, 3, 1, 5)])
me_crown_3_5.materials.append(mat_windows)
me_crown_3_5.update()
me_bldg_3_6 = bpy.data.meshes.new('Bldg_3_6')
me_bldg_3_6.from_pydata([(-0.5, -0.5, -0.5), (-0.5, -0.5, 0.5), (-0.5, 0.5, -0.5), (-0.5, 0.5, 0.5), (0.5, -0.5, -0.5), (0.5, -0.5, 0.5), (0.5, 0.5, -0.5), (0.5, 0.5, 0.5)], [], [(0, 1, 3, 2), (2, 3, 7, 6), (6, 7, 5, 4), (4, 5, 1, 0), (2, 6, 4, 0), (7, 3, 1, 5)])
me_bldg_3_6.materials.append(mat_glass_blue)
me_bldg_3_6.update()
me_crown_3_6 = bpy.data.meshes.new('Crown_3_6')
me_crown_3_6.from_pydata([(-0.5, -0.5, -0.5), (-0.5, -0.5, 0.5), (-0.5, 0.5, -0.5), (-0.5, 0.5, 0.5), (0.5, -0.5, -0.5), (0.5, -0.5, 0.5), (0.5, 0.5, -0.5), (0.5, 0.5, 0.5)], [], [(0, 1, 3, 2), (2, 3, 7, 6), (6, 7, 5, 4), (4, 5, 1, 0), (2, 6, 4, 0), (7, 3, 1, 5)])
me_crown_3_6.materials.append(mat_windows)
me_crown_3_6.update()
me_bldg_3_7 = bpy.data.meshes.new('Bldg_3_7')
me_bldg_3_7.from_pydata([(-0.5, -0.5, -0.5), (-0.5, -0.5, 0.5), (-0.5, 0.5, -0.5), (-0.5, 0.5, 0.5), (0.5, -0.5, -0.5), (0.5, -0.5, 0.5), (0.5, 0.5, -0.5), (0.5, 0.5, 0.5)], [], [(0, 1, 3, 2), (2, 3, 7, 6), (6, 7, 5, 4), (4, 5, 1, 0), (2, 6, 4, 0), (7, 3, 1, 5)])
me_bldg_3_7.materials.append(mat_glass_steel)
me_bldg_3_7.update()
me_crown_3_7 = bpy.data.meshes.new('Crown_3_7')
me_crown_3_7.from_pydata([(-0.5, -0.5, -0.5), (-0.5, -0.5, 0.5), (-0.5, 0.5, -0.5), (-0.5, 0.5, 0.5), (0.5, -0.5, -0.5), (0.5, -0.5, 0.5), (0.5, 0.5, -0.5), (0.5, 0.5, 0.5)], [], [(0, 1, 3, 2), (2, 3, 7, 6), (6, 7, 5, 4), (4, 5, 1, 0), (2, 6, 4, 0), (7, 3, 1, 5)])
me_crown_3_7.materials.append(mat_windows)
me_crown_3_7.update()
me_bldg_3_8 = bpy.data.meshes.new('Bldg_3_8')
me_bldg_3_8.from_pydata([(-0.5, -0.5, -0.5), (-0.5, -0.5, 0.5), (-0.5, 0.5, -0.5), (-0.5, 0.5, 0.5), (0.5, -0.5, -0.5), (0.5, -0.5, 0.5), (0.5, 0.5, -0.5), (0.5, 0.5, 0.5)], [], [(0, 1, 3, 2), (2, 3, 7, 6), (6, 7, 5, 4), (4, 5, 1, 0), (2, 6, 4, 0), (7, 3, 1, 5)])
me_bldg_3_8.materials.append(mat_glass_steel)
me_bldg_3_8.update()
me_crown_3_8 = bpy.data.meshes.new('Crown_3_8')
me_crown_3_8.from_pydata([(-0.5, -0.5, -0.5), (-0.5, -0.5, 0.5), (-0.5, 0.5, -0.5), (-0.5, 0.5, 0.5), (0.5, -0.5, -0.5), (0.5, -0.5, 0.5), (0.5, 0.5, -0.5), (0.5, 0.5, 0.5)], [], [(0, 1, 3, 2), (2, 3, 7, 6), (6, 7, 5, 4), (4, 5, 1, 0), (2, 6, 4, 0), (7, 3, 1, 5)])
me_crown_3_8.materials.append(mat_windows)
me_crown_3_8.update()
me_bldg_4_0 = bpy.data.meshes.new('Bldg_4_0')
me_bldg_4_0.from_pydata([(-0.5, -0.5, -0.5), (-0.5, -0.5, 0.5), (-0.5, 0.5, -0.5), (-0.5, 0.5, 0.5), (0.5, -0.5, -0.5), (0.5, -0.5, 0.5), (0.5, 0.5, -0.5), (0.5, 0.5, 0.5)], [], [(0, 1, 3, 2), (2, 3, 7, 6), (6, 7, 5, 4), (4, 5, 1, 0), (2, 6, 4, 0), (7, 3, 1, 5)])
me_bldg_4_0.materials.append(mat_glass_steel)
me_bldg_4_0.update()
me_crown_4_0 = bpy.data.meshes.new('Crown_4_0')
me_crown_4_0.from_pydata([(-0.5, -0.5, -0.5), (-0.5, -0.5, 0.5), (-0.5, 0.5, -0.5), (-0.5, 0.5, 0.5), (0.5, -0.5, -0.5), (0.5, -0.5, 0.5), (0.5, 0.5, -0.5), (0.5, 0.5, 0.5)], [], [(0, 1, 3, 2), (2, 3, 7, 6), (6, 7, 5, 4), (4, 5, 1, 0), (2, 6, 4, 0), (7, 3, 1, 5)])
me_crown_4_0.materials.append(mat_windows)
me_crown_4_0.update()
me_bldg_4_1 = bpy.data.meshes.new('Bldg_4_1')
me_bldg_4_1.from_pydata([(-0.5, -0.5, -0.5), (-0.5, -0.5, 0.5), (-0.5, 0.5, -0.5), (-0.5, 0.5, 0.5), (0.5, -0.5, -0.5), (0.5, -0.5, 0.5), (0.5, 0.5, -0.5), (0.5, 0.5, 0.5)], [], [(0, 1, 3, 2), (2, 3, 7, 6), (6, 7, 5, 4), (4, 5, 1, 0), (2, 6, 4, 0), (7, 3, 1, 5)])
me_bldg_4_1.materials.append(mat_glass_blue)
me_bldg_4_1.update()
me_crown_4_1 = bpy.data.meshes.new('Crown_4_1')
me_crown_4_1.from_pydata([(-0.5, -0.5, -0.5), (-0.5, -0.5, 0.5), (-0.5, 0.5, -0.5), (-0.5, 0.5, 0.5), (0.5, -0.5, -0.5), (0.5, -0.5, 0.5), (0.5, 0.5, -0.5), (0.5, 0.5, 0.5)], [], [(0, 1, 3, 2), (2, 3, 7, 6), (6, 7, 5, 4), (4, 5, 1, 0), (2, 6, 4, 0), (7, 3, 1, 5)])
me_crown_4_1.materials.append(mat_windows)
me_crown_4_1.update()
me_bldg_4_2 = bpy.data.meshes.new('Bldg_4_2')
me_bldg_4_2.from_pydata([(-0.5, -0.5, -0.5), (-0.5, -0.5, 0.5), (-0.5, 0.5, -0.5), (-0.5, 0.5, 0.5), (0.5, -0.5, -0.5), (0.5, -0.5, 0.5), (0.5, 0.5, -0.5), (0.5, 0.5, 0.5)], [], [(0, 1, 3, 2), (2, 3, 7, 6), (6, 7, 5, 4), (4, 5, 1, 0), (2, 6, 4, 0), (7, 3, 1, 5)])
me_bldg_4_2.materials.append(mat_glass_teal)
me_bldg_4_2.update()
me_crown_4_2 = bpy.data.meshes.new('Crown_4_2')
me_crown_4_2.from_pydata([(-0.5, -0.5, -0.5), (-0.5, -0.5, 0.5), (-0.5, 0.5, -0.5), (-0.5, 0.5, 0.5), (0.5, -0.5, -0.5), (0.5, -0.5, 0.5), (0.5, 0.5, -0.5), (0.5, 0.5, 0.5)], [], [(0, 1, 3, 2), (2, 3, 7, 6), (6, 7, 5, 4), (4, 5, 1, 0), (2, 6, 4, 0), (7, 3, 1, 5)])
me_crown_4_2.materials.append(mat_windows)
me_crown_4_2.update()
me_bldg_4_3 = bpy.data.meshes.new('Bldg_4_3')
me_bldg_4_3.from_pydata([(-0.5, -0.5, -0.5), (-0.5, -0.5, 0.5), (-0.5, 0.5, -0.5), (-0.5, 0.5, 0.5), (0.5, -0.5, -0.5), (0.5, -0.5, 0.5), (0.5, 0.5, -0.5), (0.5, 0.5, 0.5)], [], [(0, 1, 3, 2), (2, 3, 7, 6), (6, 7, 5, 4), (4, 5, 1, 0), (2, 6, 4, 0), (7, 3, 1, 5)])
me_bldg_4_3.materials.append(mat_glass_blue)
me_bldg_4_3.update()
me_crown_4_3 = bpy.data.meshes.new('Crown_4_3')
me_crown_4_3.from_pydata([(-0.5, -0.5, -0.5), (-0.5, -0.5, 0.5), (-0.5, 0.5, -0.5), (-0.5, 0.5, 0.5), (0.5, -0.5, -0.5), (0.5, -0.5, 0.5), (0.5, 0.5, -0.5), (0.5, 0.5, 0.5)], [], [(0, 1, 3, 2), (2, 3, 7, 6), (6, 7, 5, 4), (4, 5, 1, 0), (2, 6, 4, 0), (7, 3, 1, 5)])
me_crown_4_3.materials.append(mat_windows)
me_crown_4_3.update()
me_bldg_4_4 = bpy.data.meshes.new('Bldg_4_4')
me_bldg_4_4.from_pydata([(-0.5, -0.5, -0.5), (-0.5, -0.5, 0.5), (-0.5, 0.5, -0.5), (-0.5, 0.5, 0.5), (0.5, -0.5, -0.5), (0.5, -0.5, 0.5), (0.5, 0.5, -0.5), (0.5, 0.5, 0.5)], [], [(0, 1, 3, 2), (2, 3, 7, 6), (6, 7, 5, 4), (4, 5, 1, 0), (2, 6, 4, 0), (7, 3, 1, 5)])
me_bldg_4_4.materials.append(mat_glass_blue)
me_bldg_4_4.update()
me_crown_4_4 = bpy.data.meshes.new('Crown_4_4')
me_crown_4_4.from_pydata([(-0.5, -0.5, -0.5), (-0.5, -0.5, 0.5), (-0.5, 0.5, -0.5), (-0.5, 0.5, 0.5), (0.5, -0.5, -0.5), (0.5, -0.5, 0.5), (0.5, 0.5, -0.5), (0.5, 0.5, 0.5)], [], [(0, 1, 3, 2), (2, 3, 7, 6), (6, 7, 5, 4), (4, 5, 1, 0), (2, 6, 4, 0), (7, 3, 1, 5)])
me_crown_4_4.materials.append(mat_windows)
me_crown_4_4.update()
me_bldg_4_5 = bpy.data.meshes.new('Bldg_4_5')
me_bldg_4_5.from_pydata([(-0.5, -0.5, -0.5), (-0.5, -0.5, 0.5), (-0.5, 0.5, -0.5), (-0.5, 0.5, 0.5), (0.5, -0.5, -0.5), (0.5, -0.5, 0.5), (0.5, 0.5, -0.5), (0.5, 0.5, 0.5)], [], [(0, 1, 3, 2), (2, 3, 7, 6), (6, 7, 5, 4), (4, 5, 1, 0), (2, 6, 4, 0), (7, 3, 1, 5)])
me_bldg_4_5.materials.append(mat_glass_steel)
me_bldg_4_5.update()
me_crown_4_5 = bpy.data.meshes.new('Crown_4_5')
me_crown_4_5.from_pydata([(-0.5, -0.5, -0.5), (-0.5, -0.5, 0.5), (-0.5, 0.5, -0.5), (-0.5, 0.5, 0.5), (0.5, -0.5, -0.5), (0.5, -0.5, 0.5), (0.5, 0.5, -0.5), (0.5, 0.5, 0.5)], [], [(0, 1, 3, 2), (2, 3, 7, 6), (6, 7, 5, 4), (4, 5, 1, 0), (2, 6, 4, 0), (7, 3, 1, 5)])
me_crown_4_5.materials.append(mat_windows)
me_crown_4_5.update()
me_bldg_4_6 = bpy.data.meshes.new('Bldg_4_6')
me_bldg_4_6.from_pydata([(-0.5, -0.5, -0.5), (-0.5, -0.5, 0.5), (-0.5, 0.5, -0.5), (-0.5, 0.5, 0.5), (0.5, -0.5, -0.5), (0.5, -0.5, 0.5), (0.5, 0.5, -0.5), (0.5, 0.5, 0.5)], [], [(0, 1, 3, 2), (2, 3, 7, 6), (6, 7, 5, 4), (4, 5, 1, 0), (2, 6, 4, 0), (7, 3, 1, 5)])
me_bldg_4_6.materials.append(mat_glass_blue)
me_bldg_4_6.update()
me_crown_4_6 = bpy.data.meshes.new('Crown_4_6')
me_crown_4_6.from_pydata([(-0.5, -0.5, -0.5), (-0.5, -0.5, 0.5), (-0.5, 0.5, -0.5), (-0.5, 0.5, 0.5), (0.5, -0.5, -0.5), (0.5, -0.5, 0.5), (0.5, 0.5, -0.5), (0.5, 0.5, 0.5)], [], [(0, 1, 3, 2), (2, 3, 7, 6), (6, 7, 5, 4), (4, 5, 1, 0), (2, 6, 4, 0), (7, 3, 1, 5)])
me_crown_4_6.materials.append(mat_windows)
me_crown_4_6.update()
me_bldg_4_7 = bpy.data.meshes.new('Bldg_4_7')
me_bldg_4_7.from_pydata([(-0.5, -0.5, -0.5), (-0.5, -0.5, 0.5), (-0.5, 0.5, -0.5), (-0.5, 0.5, 0.5), (0.5, -0.5, -0.5), (0.5, -0.5, 0.5), (0.5, 0.5, -0.5), (0.5, 0.5, 0.5)], [], [(0, 1, 3, 2), (2, 3, 7, 6), (6, 7, 5, 4), (4, 5, 1, 0), (2, 6, 4, 0), (7, 3, 1, 5)])
me_bldg_4_7.materials.append(mat_glass_blue)
me_bldg_4_7.update()
me_crown_4_7 = bpy.data.meshes.new('Crown_4_7')
me_crown_4_7.from_pydata([(-0.5, -0.5, -0.5), (-0.5, -0.5, 0.5), (-0.5, 0.5, -0.5), (-0.5, 0.5, 0.5), (0.5, -0.5, -0.5), (0.5, -0.5, 0.5), (0.5, 0.5, -0.5), (0.5, 0.5, 0.5)], [], [(0, 1, 3, 2), (2, 3, 7, 6), (6, 7, 5, 4), (4, 5, 1, 0), (2, 6, 4, 0), (7, 3, 1, 5)])
me_crown_4_7.materials.append(mat_windows)
me_crown_4_7.update()
me_bldg_4_8 = bpy.data.meshes.new('Bldg_4_8')
me_bldg_4_8.from_pydata([(-0.5, -0.5, -0.5), (-0.5, -0.5, 0.5), (-0.5, 0.5, -0.5), (-0.5, 0.5, 0.5), (0.5, -0.5, -0.5), (0.5, -0.5, 0.5), (0.5, 0.5, -0.5), (0.5, 0.5, 0.5)], [], [(0, 1, 3, 2), (2, 3, 7, 6), (6, 7, 5, 4), (4, 5, 1, 0), (2, 6, 4, 0), (7, 3, 1, 5)])
me_bldg_4_8.materials.append(mat_glass_teal)
me_bldg_4_8.update()
me_crown_4_8 = bpy.data.meshes.new('Crown_4_8')
me_crown_4_8.from_pydata([(-0.5, -0.5, -0.5), (-0.5, -0.5, 0.5), (-0.5, 0.5, -0.5), (-0.5, 0.5, 0.5), (0.5, -0.5, -0.5), (0.5, -0.5, 0.5), (0.5, 0.5, -0.5), (0.5, 0.5, 0.5)], [], [(0, 1, 3, 2), (2, 3, 7, 6), (6, 7, 5, 4), (4, 5, 1, 0), (2, 6, 4, 0), (7, 3, 1, 5)])
me_crown_4_8.materials.append(mat_windows)
me_crown_4_8.update()
me_bldg_5_0 = bpy.data.meshes.new('Bldg_5_0')
me_bldg_5_0.from_pydata([(-0.5, -0.5, -0.5), (-0.5, -0.5, 0.5), (-0.5, 0.5, -0.5), (-0.5, 0.5, 0.5), (0.5, -0.5, -0.5), (0.5, -0.5, 0.5), (0.5, 0.5, -0.5), (0.5, 0.5, 0.5)], [], [(0, 1, 3, 2), (2, 3, 7, 6), (6, 7, 5, 4), (4, 5, 1, 0), (2, 6, 4, 0), (7, 3, 1, 5)])
me_bldg_5_0.materials.append(mat_glass_teal)
me_bldg_5_0.update()
me_crown_5_0 = bpy.data.meshes.new('Crown_5_0')
me_crown_5_0.from_pydata([(-0.5, -0.5, -0.5), (-0.5, -0.5, 0.5), (-0.5, 0.5, -0.5), (-0.5, 0.5, 0.5), (0.5, -0.5, -0.5), (0.5, -0.5, 0.5), (0.5, 0.5, -0.5), (0.5, 0.5, 0.5)], [], [(0, 1, 3, 2), (2, 3, 7, 6), (6, 7, 5, 4), (4, 5, 1, 0), (2, 6, 4, 0), (7, 3, 1, 5)])
me_crown_5_0.materials.append(mat_windows)
me_crown_5_0.update()
me_bldg_5_1 = bpy.data.meshes.new('Bldg_5_1')
me_bldg_5_1.from_pydata([(-0.5, -0.5, -0.5), (-0.5, -0.5, 0.5), (-0.5, 0.5, -0.5), (-0.5, 0.5, 0.5), (0.5, -0.5, -0.5), (0.5, -0.5, 0.5), (0.5, 0.5, -0.5), (0.5, 0.5, 0.5)], [], [(0, 1, 3, 2), (2, 3, 7, 6), (6, 7, 5, 4), (4, 5, 1, 0), (2, 6, 4, 0), (7, 3, 1, 5)])
me_bldg_5_1.materials.append(mat_glass_warm)
me_bldg_5_1.update()
me_crown_5_1 = bpy.data.meshes.new('Crown_5_1')
me_crown_5_1.from_pydata([(-0.5, -0.5, -0.5), (-0.5, -0.5, 0.5), (-0.5, 0.5, -0.5), (-0.5, 0.5, 0.5), (0.5, -0.5, -0.5), (0.5, -0.5, 0.5), (0.5, 0.5, -0.5), (0.5, 0.5, 0.5)], [], [(0, 1, 3, 2), (2, 3, 7, 6), (6, 7, 5, 4), (4, 5, 1, 0), (2, 6, 4, 0), (7, 3, 1, 5)])
me_crown_5_1.materials.append(mat_windows)
me_crown_5_1.update()
me_bldg_5_2 = bpy.data.meshes.new('Bldg_5_2')
me_bldg_5_2.from_pydata([(-0.5, -0.5, -0.5), (-0.5, -0.5, 0.5), (-0.5, 0.5, -0.5), (-0.5, 0.5, 0.5), (0.5, -0.5, -0.5), (0.5, -0.5, 0.5), (0.5, 0.5, -0.5), (0.5, 0.5, 0.5)], [], [(0, 1, 3, 2), (2, 3, 7, 6), (6, 7, 5, 4), (4, 5, 1, 0), (2, 6, 4, 0), (7, 3, 1, 5)])
me_bldg_5_2.materials.append(mat_glass_teal)
me_bldg_5_2.update()
me_crown_5_2 = bpy.data.meshes.new('Crown_5_2')
me_crown_5_2.from_pydata([(-0.5, -0.5, -0.5), (-0.5, -0.5, 0.5), (-0.5, 0.5, -0.5), (-0.5, 0.5, 0.5), (0.5, -0.5, -0.5), (0.5, -0.5, 0.5), (0.5, 0.5, -0.5), (0.5, 0.5, 0.5)], [], [(0, 1, 3, 2), (2, 3, 7, 6), (6, 7, 5, 4), (4, 5, 1, 0), (2, 6, 4, 0), (7, 3, 1, 5)])
me_crown_5_2.materials.append(mat_windows)
me_crown_5_2.update()
me_bldg_5_3 = bpy.data.meshes.new('Bldg_5_3')
me_bldg_5_3.from_pydata([(-0.5, -0.5, -0.5), (-0.5, -0.5, 0.5), (-0.5, 0.5, -0.5), (-0.5, 0.5, 0.5), (0.5, -0.5, -0.5), (0.5, -0.5, 0.5), (0.5, 0.5, -0.5), (0.5, 0.5, 0.5)], [], [(0, 1, 3, 2), (2, 3, 7, 6), (6, 7, 5, 4), (4, 5, 1, 0), (2, 6, 4, 0), (7, 3, 1, 5)])
me_bldg_5_3.materials.append(mat_glass_steel)
me_bldg_5_3.update()
me_crown_5_3 = bpy.data.meshes.new('Crown_5_3')
me_crown_5_3.from_pydata([(-0.5, -0.5, -0.5), (-0.5, -0.5, 0.5), (-0.5, 0.5, -0.5), (-0.5, 0.5, 0.5), (0.5, -0.5, -0.5), (0.5, -0.5, 0.5), (0.5, 0.5, -0.5), (0.5, 0.5, 0.5)], [], [(0, 1, 3, 2), (2, 3, 7, 6), (6, 7, 5, 4), (4, 5, 1, 0), (2, 6, 4, 0), (7, 3, 1, 5)])
me_crown_5_3.materials.append(mat_windows)
me_crown_5_3.update()
me_bldg_5_4 = bpy.data.meshes.new('Bldg_5_4')
me_bldg_5_4.from_pydata([(-0.5, -0.5, -0.5), (-0.5, -0.5, 0.5), (-0.5, 0.5, -0.5), (-0.5, 0.5, 0.5), (0.5, -0.5, -0.5), (0.5, -0.5, 0.5), (0.5, 0.5, -0.5), (0.5, 0.5, 0.5)], [], [(0, 1, 3, 2), (2, 3, 7, 6), (6, 7, 5, 4), (4, 5, 1, 0), (2, 6, 4, 0), (7, 3, 1, 5)])
me_bldg_5_4.materials.append(mat_glass_blue)
me_bldg_5_4.update()
me_crown_5_4 = bpy.data.meshes.new('Crown_5_4')
me_crown_5_4.from_pydata([(-0.5, -0.5, -0.5), (-0.5, -0.5, 0.5), (-0.5, 0.5, -0.5), (-0.5, 0.5, 0.5), (0.5, -0.5, -0.5), (0.5, -0.5, 0.5), (0.5, 0.5, -0.5), (0.5, 0.5, 0.5)], [], [(0, 1, 3, 2), (2, 3, 7, 6), (6, 7, 5, 4), (4, 5, 1, 0), (2, 6, 4, 0), (7, 3, 1, 5)])
me_crown_5_4.materials.append(mat_windows)
me_crown_5_4.update()
me_bldg_5_5 = bpy.data.meshes.new('Bldg_5_5')
me_bldg_5_5.from_pydata([(-0.5, -0.5, -0.5), (-0.5, -0.5, 0.5), (-0.5, 0.5, -0.5), (-0.5, 0.5, 0.5), (0.5, -0.5, -0.5), (0.5, -0.5, 0.5), (0.5, 0.5, -0.5), (0.5, 0.5, 0.5)], [], [(0, 1, 3, 2), (2, 3, 7, 6), (6, 7, 5, 4), (4, 5, 1, 0), (2, 6, 4, 0), (7, 3, 1, 5)])
me_bldg_5_5.materials.append(mat_glass_blue)
me_bldg_5_5.update()
me_crown_5_5 = bpy.data.meshes.new('Crown_5_5')
me_crown_5_5.from_pydata([(-0.5, -0.5, -0.5), (-0.5, -0.5, 0.5), (-0.5, 0.5, -0.5), (-0.5, 0.5, 0.5), (0.5, -0.5, -0.5), (0.5, -0.5, 0.5), (0.5, 0.5, -0.5), (0.5, 0.5, 0.5)], [], [(0, 1, 3, 2), (2, 3, 7, 6), (6, 7, 5, 4), (4, 5, 1, 0), (2, 6, 4, 0), (7, 3, 1, 5)])
me_crown_5_5.materials.append(mat_windows)
me_crown_5_5.update()
me_bldg_5_6 = bpy.data.meshes.new('Bldg_5_6')
me_bldg_5_6.from_pydata([(-0.5, -0.5, -0.5), (-0.5, -0.5, 0.5), (-0.5, 0.5, -0.5), (-0.5, 0.5, 0.5), (0.5, -0.5, -0.5), (0.5, -0.5, 0.5), (0.5, 0.5, -0.5), (0.5, 0.5, 0.5)], [], [(0, 1, 3, 2), (2, 3, 7, 6), (6, 7, 5, 4), (4, 5, 1, 0), (2, 6, 4, 0), (7, 3, 1, 5)])
me_bldg_5_6.materials.append(mat_glass_teal)
me_bldg_5_6.update()
me_crown_5_6 = bpy.data.meshes.new('Crown_5_6')
me_crown_5_6.from_pydata([(-0.5, -0.5, -0.5), (-0.5, -0.5, 0.5), (-0.5, 0.5, -0.5), (-0.5, 0.5, 0.5), (0.5, -0.5, -0.5), (0.5, -0.5, 0.5), (0.5, 0.5, -0.5), (0.5, 0.5, 0.5)], [], [(0, 1, 3, 2), (2, 3, 7, 6), (6, 7, 5, 4), (4, 5, 1, 0), (2, 6, 4, 0), (7, 3, 1, 5)])
me_crown_5_6.materials.append(mat_windows)
me_crown_5_6.update()
me_park_5_7 = bpy.data.meshes.new('Park_5_7')
me_park_5_7.from_pydata([(-0.5, -0.5, -0.5), (-0.5, -0.5, 0.5), (-0.5, 0.5, -0.5), (-0.5, 0.5, 0.5), (0.5, -0.5, -0.5), (0.5, -0.5, 0.5), (0.5, 0.5, -0.5), (0.5, 0.5, 0.5)], [], [(0, 1, 3, 2), (2, 3, 7, 6), (6, 7, 5, 4), (4, 5, 1, 0), (2, 6, 4, 0), (7, 3, 1, 5)])
me_park_5_7.materials.append(mat_park)
me_park_5_7.update()
me_bldg_5_8 = bpy.data.meshes.new('Bldg_5_8')
me_bldg_5_8.from_pydata([(-0.5, -0.5, -0.5), (-0.5, -0.5, 0.5), (-0.5, 0.5, -0.5), (-0.5, 0.5, 0.5), (0.5, -0.5, -0.5), (0.5, -0.5, 0.5), (0.5, 0.5, -0.5), (0.5, 0.5, 0.5)], [], [(0, 1, 3, 2), (2, 3, 7, 6), (6, 7, 5, 4), (4, 5, 1, 0), (2, 6, 4, 0), (7, 3, 1, 5)])
me_bldg_5_8.materials.append(mat_glass_blue)
me_bldg_5_8.update()
me_crown_5_8 = bpy.data.meshes.new('Crown_5_8')
me_crown_5_8.from_pydata([(-0.5, -0.5, -0.5), (-0.5, -0.5, 0.5), (-0.5, 0.5, -0.5), (-0.5, 0.5, 0.5), (0.5, -0.5, -0.5), (0.5, -0.5, 0.5), (0.5, 0.5, -0.5), (0.5, 0.5, 0.5)], [], [(0, 1, 3, 2), (2, 3, 7, 6), (6, 7, 5, 4), (4, 5, 1, 0), (2, 6, 4, 0), (7, 3, 1, 5)])
me_crown_5_8.materials.append(mat_windows)
me_crown_5_8.update()
me_bldg_6_0 = bpy.data.meshes.new('Bldg_6_0')
me_bldg_6_0.from_pydata([(-0.5, -0.5, -0.5), (-0.5, -0.5, 0.5), (-0.5, 0.5, -0.5), (-0.5, 0.5, 0.5), (0.5, -0.5, -0.5), (0.5, -0.5, 0.5), (0.5, 0.5, -0.5), (0.5, 0.5, 0.5)], [], [(0, 1, 3, 2), (2, 3, 7, 6), (6, 7, 5, 4), (4, 5, 1, 0), (2, 6, 4, 0), (7, 3, 1, 5)])
me_bldg_6_0.materials.append(mat_glass_blue)
me_bldg_6_0.update()
me_crown_6_0 = bpy.data.meshes.new('Crown_6_0')
me_crown_6_0.from_pydata([(-0.5, -0.5, -0.5), (-0.5, -0.5, 0.5), (-0.5, 0.5, -0.5), (-0.5, 0.5, 0.5), (0.5, -0.5, -0.5), (0.5, -0.5, 0.5), (0.5, 0.5, -0.5), (0.5, 0.5, 0.5)], [], [(0, 1, 3, 2), (2, 3, 7, 6), (6, 7, 5, 4), (4, 5, 1, 0), (2, 6, 4, 0), (7, 3, 1, 5)])
me_crown_6_0.materials.append(mat_windows)
me_crown_6_0.update()
me_bldg_6_1 = bpy.data.meshes.new('Bldg_6_1')
me_bldg_6_1.from_pydata([(-0.5, -0.5, -0.5), (-0.5, -0.5, 0.5), (-0.5, 0.5, -0.5), (-0.5, 0.5, 0.5), (0.5, -0.5, -0.5), (0.5, -0.5, 0.5), (0.5, 0.5, -0.5), (0.5, 0.5, 0.5)], [], [(0, 1, 3, 2), (2, 3, 7, 6), (6, 7, 5, 4), (4, 5, 1, 0), (2, 6, 4, 0), (7, 3, 1, 5)])
me_bldg_6_1.materials.append(mat_glass_warm)
me_bldg_6_1.update()
me_crown_6_1 = bpy.data.meshes.new('Crown_6_1')
me_crown_6_1.from_pydata([(-0.5, -0.5, -0.5), (-0.5, -0.5, 0.5), (-0.5, 0.5, -0.5), (-0.5, 0.5, 0.5), (0.5, -0.5, -0.5), (0.5, -0.5, 0.5), (0.5, 0.5, -0.5), (0.5, 0.5, 0.5)], [], [(0, 1, 3, 2), (2, 3, 7, 6), (6, 7, 5, 4), (4, 5, 1, 0), (2, 6, 4, 0), (7, 3, 1, 5)])
me_crown_6_1.materials.append(mat_windows)
me_crown_6_1.update()
me_bldg_6_2 = bpy.data.meshes.new('Bldg_6_2')
me_bldg_6_2.from_pydata([(-0.5, -0.5, -0.5), (-0.5, -0.5, 0.5), (-0.5, 0.5, -0.5), (-0.5, 0.5, 0.5), (0.5, -0.5, -0.5), (0.5, -0.5, 0.5), (0.5, 0.5, -0.5), (0.5, 0.5, 0.5)], [], [(0, 1, 3, 2), (2, 3, 7, 6), (6, 7, 5, 4), (4, 5, 1, 0), (2, 6, 4, 0), (7, 3, 1, 5)])
me_bldg_6_2.materials.append(mat_glass_warm)
me_bldg_6_2.update()
me_crown_6_2 = bpy.data.meshes.new('Crown_6_2')
me_crown_6_2.from_pydata([(-0.5, -0.5, -0.5), (-0.5, -0.5, 0.5), (-0.5, 0.5, -0.5), (-0.5, 0.5, 0.5), (0.5, -0.5, -0.5), (0.5, -0.5, 0.5), (0.5, 0.5, -0.5), (0.5, 0.5, 0.5)], [], [(0, 1, 3, 2), (2, 3, 7, 6), (6, 7, 5, 4), (4, 5, 1, 0), (2, 6, 4, 0), (7, 3, 1, 5)])
me_crown_6_2.materials.append(mat_windows)
me_crown_6_2.update()
me_bldg_6_3 = bpy.data.meshes.new('Bldg_6_3')
me_bldg_6_3.from_pydata([(-0.5, -0.5, -0.5), (-0.5, -0.5, 0.5), (-0.5, 0.5, -0.5), (-0.5, 0.5, 0.5), (0.5, -0.5, -0.5), (0.5, -0.5, 0.5), (0.5, 0.5, -0.5), (0.5, 0.5, 0.5)], [], [(0, 1, 3, 2), (2, 3, 7, 6), (6, 7, 5, 4), (4, 5, 1, 0), (2, 6, 4, 0), (7, 3, 1, 5)])
me_bldg_6_3.materials.append(mat_glass_warm)
me_bldg_6_3.update()
me_crown_6_3 = bpy.data.meshes.new('Crown_6_3')
me_crown_6_3.from_pydata([(-0.5, -0.5, -0.5), (-0.5, -0.5, 0.5), (-0.5, 0.5, -0.5), (-0.5, 0.5, 0.5), (0.5, -0.5, -0.5), (0.5, -0.5, 0.5), (0.5, 0.5, -0.5), (0.5, 0.5, 0.5)], [], [(0, 1, 3, 2), (2, 3, 7, 6), (6, 7, 5, 4), (4, 5, 1, 0), (2, 6, 4, 0), (7, 3, 1, 5)])
me_crown_6_3.materials.append(mat_windows)
me_crown_6_3.update()
me_bldg_6_4 = bpy.data.meshes.new('Bldg_6_4')
me_bldg_6_4.from_pydata([(-0.5, -0.5, -0.5), (-0.5, -0.5, 0.5), (-0.5, 0.5, -0.5), (-0.5, 0.5, 0.5), (0.5, -0.5, -0.5), (0.5, -0.5, 0.5), (0.5, 0.5, -0.5), (0.5, 0.5, 0.5)], [], [(0, 1, 3, 2), (2, 3, 7, 6), (6, 7, 5, 4), (4, 5, 1, 0), (2, 6, 4, 0), (7, 3, 1, 5)])
me_bldg_6_4.materials.append(mat_glass_warm)
me_bldg_6_4.update()
me_crown_6_4 = bpy.data.meshes.new('Crown_6_4')
me_crown_6_4.from_pydata([(-0.5, -0.5, -0.5), (-0.5, -0.5, 0.5), (-0.5, 0.5, -0.5), (-0.5, 0.5, 0.5), (0.5, -0.5, -0.5), (0.5, -0.5, 0.5), (0.5, 0.5, -0.5), (0.5, 0.5, 0.5)], [], [(0, 1, 3, 2), (2, 3, 7, 6), (6, 7, 5, 4), (4, 5, 1, 0), (2, 6, 4, 0), (7, 3, 1, 5)])
me_crown_6_4.materials.append(mat_windows)
me_crown_6_4.update()
me_bldg_6_5 = bpy.data.meshes.new('Bldg_6_5')
me_bldg_6_5.from_pydata([(-0.5, -0.5, -0.5), (-0.5, -0.5, 0.5), (-0.5, 0.5, -0.5), (-0.5, 0.5, 0.5), (0.5, -0.5, -0.5), (0.5, -0.5, 0.5), (0.5, 0.5, -0.5), (0.5, 0.5, 0.5)], [], [(0, 1, 3, 2), (2, 3, 7, 6), (6, 7, 5, 4), (4, 5, 1, 0), (2, 6, 4, 0), (7, 3, 1, 5)])
me_bldg_6_5.materials.append(mat_glass_blue)
me_bldg_6_5.update()
me_crown_6_5 = bpy.data.meshes.new('Crown_6_5')
me_crown_6_5.from_pydata([(-0.5, -0.5, -0.5), (-0.5, -0.5, 0.5), (-0.5, 0.5, -0.5), (-0.5, 0.5, 0.5), (0.5, -0.5, -0.5), (0.5, -0.5, 0.5), (0.5, 0.5, -0.5), (0.5, 0.5, 0.5)], [], [(0, 1, 3, 2), (2, 3, 7, 6), (6, 7, 5, 4), (4, 5, 1, 0), (2, 6, 4, 0), (7, 3, 1, 5)])
me_crown_6_5.materials.append(mat_windows)
me_crown_6_5.update()
me_bldg_6_6 = bpy.data.meshes.new('Bldg_6_6')
me_bldg_6_6.from_pydata([(-0.5, -0.5, -0.5), (-0.5, -0.5, 0.5), (-0.5, 0.5, -0.5), (-0.5, 0.5, 0.5), (0.5, -0.5, -0.5), (0.5, -0.5, 0.5), (0.5, 0.5, -0.5), (0.5, 0.5, 0.5)], [], [(0, 1, 3, 2), (2, 3, 7, 6), (6, 7, 5, 4), (4, 5, 1, 0), (2, 6, 4, 0), (7, 3, 1, 5)])
me_bldg_6_6.materials.append(mat_glass_blue)
me_bldg_6_6.update()
me_crown_6_6 = bpy.data.meshes.new('Crown_6_6')
me_crown_6_6.from_pydata([(-0.5, -0.5, -0.5), (-0.5, -0.5, 0.5), (-0.5, 0.5, -0.5), (-0.5, 0.5, 0.5), (0.5, -0.5, -0.5), (0.5, -0.5, 0.5), (0.5, 0.5, -0.5), (0.5, 0.5, 0.5)], [], [(0, 1, 3, 2), (2, 3, 7, 6), (6, 7, 5, 4), (4, 5, 1, 0), (2, 6, 4, 0), (7, 3, 1, 5)])
me_crown_6_6.materials.append(mat_windows)
me_crown_6_6.update()
me_park_6_7 = bpy.data.meshes.new('Park_6_7')
me_park_6_7.from_pydata([(-0.5, -0.5, -0.5), (-0.5, -0.5, 0.5), (-0.5, 0.5, -0.5), (-0.5, 0.5, 0.5), (0.5, -0.5, -0.5), (0.5, -0.5, 0.5), (0.5, 0.5, -0.5), (0.5, 0.5, 0.5)], [], [(0, 1, 3, 2), (2, 3, 7, 6), (6, 7, 5, 4), (4, 5, 1, 0), (2, 6, 4, 0), (7, 3, 1, 5)])
me_park_6_7.materials.append(mat_park)
me_park_6_7.update()
me_bldg_6_8 = bpy.data.meshes.new('Bldg_6_8')
me_bldg_6_8.from_pydata([(-0.5, -0.5, -0.5), (-0.5, -0.5, 0.5), (-0.5, 0.5, -0.5), (-0.5, 0.5, 0.5), (0.5, -0.5, -0.5), (0.5, -0.5, 0.5), (0.5, 0.5, -0.5), (0.5, 0.5, 0.5)], [], [(0, 1, 3, 2), (2, 3, 7, 6), (6, 7, 5, 4), (4, 5, 1, 0), (2, 6, 4, 0), (7, 3, 1, 5)])
me_bldg_6_8.materials.append(mat_glass_blue)
me_bldg_6_8.update()
me_crown_6_8 = bpy.data.meshes.new('Crown_6_8')
me_crown_6_8.from_pydata([(-0.5, -0.5, -0.5), (-0.5, -0.5, 0.5), (-0.5, 0.5, -0.5), (-0.5, 0.5, 0.5), (0.5, -0.5, -0.5), (0.5, -0.5, 0.5), (0.5, 0.5, -0.5), (0.5, 0.5, 0.5)], [], [(0, 1, 3, 2), (2, 3, 7, 6), (6, 7, 5, 4), (4, 5, 1, 0), (2, 6, 4, 0), (7, 3, 1, 5)])
me_crown_6_8.materials.append(mat_windows)
me_crown_6_8.update()
me_bldg_7_0 = bpy.data.meshes.new('Bldg_7_0')
me_bldg_7_0.from_pydata([(-0.5, -0.5, -0.5), (-0.5, -0.5, 0.5), (-0.5, 0.5, -0.5), (-0.5, 0.5, 0.5), (0.5, -0.5, -0.5), (0.5, -0.5, 0.5), (0.5, 0.5, -0.5), (0.5, 0.5, 0.5)], [], [(0, 1, 3, 2), (2, 3, 7, 6), (6, 7, 5, 4), (4, 5, 1, 0), (2, 6, 4, 0), (7, 3, 1, 5)])
me_bldg_7_0.materials.append(mat_glass_warm)
me_bldg_7_0.update()
me_crown_7_0 = bpy.data.meshes.new('Crown_7_0')
me_crown_7_0.from_pydata([(-0.5, -0.5, -0.5), (-0.5, -0.5, 0.5), (-0.5, 0.5, -0.5), (-0.5, 0.5, 0.5), (0.5, -0.5, -0.5), (0.5, -0.5, 0.5), (0.5, 0.5, -0.5), (0.5, 0.5, 0.5)], [], [(0, 1, 3, 2), (2, 3, 7, 6), (6, 7, 5, 4), (4, 5, 1, 0), (2, 6, 4, 0), (7, 3, 1, 5)])
me_crown_7_0.materials.append(mat_windows)
me_crown_7_0.update()
me_bldg_7_1 = bpy.data.meshes.new('Bldg_7_1')
me_bldg_7_1.from_pydata([(-0.5, -0.5, -0.5), (-0.5, -0.5, 0.5), (-0.5, 0.5, -0.5), (-0.5, 0.5, 0.5), (0.5, -0.5, -0.5), (0.5, -0.5, 0.5), (0.5, 0.5, -0.5), (0.5, 0.5, 0.5)], [], [(0, 1, 3, 2), (2, 3, 7, 6), (6, 7, 5, 4), (4, 5, 1, 0), (2, 6, 4, 0), (7, 3, 1, 5)])
me_bldg_7_1.materials.append(mat_glass_warm)
me_bldg_7_1.update()
me_crown_7_1 = bpy.data.meshes.new('Crown_7_1')
me_crown_7_1.from_pydata([(-0.5, -0.5, -0.5), (-0.5, -0.5, 0.5), (-0.5, 0.5, -0.5), (-0.5, 0.5, 0.5), (0.5, -0.5, -0.5), (0.5, -0.5, 0.5), (0.5, 0.5, -0.5), (0.5, 0.5, 0.5)], [], [(0, 1, 3, 2), (2, 3, 7, 6), (6, 7, 5, 4), (4, 5, 1, 0), (2, 6, 4, 0), (7, 3, 1, 5)])
me_crown_7_1.materials.append(mat_windows)
me_crown_7_1.update()
me_bldg_7_2 = bpy.data.meshes.new('Bldg_7_2')
me_bldg_7_2.from_pydata([(-0.5, -0.5, -0.5), (-0.5, -0.5, 0.5), (-0.5, 0.5, -0.5), (-0.5, 0.5, 0.5), (0.5, -0.5, -0.5), (0.5, -0.5, 0.5), (0.5, 0.5, -0.5), (0.5, 0.5, 0.5)], [], [(0, 1, 3, 2), (2, 3, 7, 6), (6, 7, 5, 4), (4, 5, 1, 0), (2, 6, 4, 0), (7, 3, 1, 5)])
me_bldg_7_2.materials.append(mat_glass_warm)
me_bldg_7_2.update()
me_crown_7_2 = bpy.data.meshes.new('Crown_7_2')
me_crown_7_2.from_pydata([(-0.5, -0.5, -0.5), (-0.5, -0.5, 0.5), (-0.5, 0.5, -0.5), (-0.5, 0.5, 0.5), (0.5, -0.5, -0.5), (0.5, -0.5, 0.5), (0.5, 0.5, -0.5), (0.5, 0.5, 0.5)], [], [(0, 1, 3, 2), (2, 3, 7, 6), (6, 7, 5, 4), (4, 5, 1, 0), (2, 6, 4, 0), (7, 3, 1, 5)])
me_crown_7_2.materials.append(mat_windows)
me_crown_7_2.update()
me_bldg_7_3 = bpy.data.meshes.new('Bldg_7_3')
me_bldg_7_3.from_pydata([(-0.5, -0.5, -0.5), (-0.5, -0.5, 0.5), (-0.5, 0.5, -0.5), (-0.5, 0.5, 0.5), (0.5, -0.5, -0.5), (0.5, -0.5, 0.5), (0.5, 0.5, -0.5), (0.5, 0.5, 0.5)], [], [(0, 1, 3, 2), (2, 3, 7, 6), (6, 7, 5, 4), (4, 5, 1, 0), (2, 6, 4, 0), (7, 3, 1, 5)])
me_bldg_7_3.materials.append(mat_glass_blue)
me_bldg_7_3.update()
me_crown_7_3 = bpy.data.meshes.new('Crown_7_3')
me_crown_7_3.from_pydata([(-0.5, -0.5, -0.5), (-0.5, -0.5, 0.5), (-0.5, 0.5, -0.5), (-0.5, 0.5, 0.5), (0.5, -0.5, -0.5), (0.5, -0.5, 0.5), (0.5, 0.5, -0.5), (0.5, 0.5, 0.5)], [], [(0, 1, 3, 2), (2, 3, 7, 6), (6, 7, 5, 4), (4, 5, 1, 0), (2, 6, 4, 0), (7, 3, 1, 5)])
me_crown_7_3.materials.append(mat_windows)
me_crown_7_3.update()
me_park_7_4 = bpy.data.meshes.new('Park_7_4')
me_park_7_4.from_pydata([(-0.5, -0.5, -0.5), (-0.5, -0.5, 0.5), (-0.5, 0.5, -0.5), (-0.5, 0.5, 0.5), (0.5, -0.5, -0.5), (0.5, -0.5, 0.5), (0.5, 0.5, -0.5), (0.5, 0.5, 0.5)], [], [(0, 1, 3, 2), (2, 3, 7, 6), (6, 7, 5, 4), (4, 5, 1, 0), (2, 6, 4, 0), (7, 3, 1, 5)])
me_park_7_4.materials.append(mat_park)
me_park_7_4.update()
me_bldg_7_5 = bpy.data.meshes.new('Bldg_7_5')
me_bldg_7_5.from_pydata([(-0.5, -0.5, -0.5), (-0.5, -0.5, 0.5), (-0.5, 0.5, -0.5), (-0.5, 0.5, 0.5), (0.5, -0.5, -0.5), (0.5, -0.5, 0.5), (0.5, 0.5, -0.5), (0.5, 0.5, 0.5)], [], [(0, 1, 3, 2), (2, 3, 7, 6), (6, 7, 5, 4), (4, 5, 1, 0), (2, 6, 4, 0), (7, 3, 1, 5)])
me_bldg_7_5.materials.append(mat_glass_blue)
me_bldg_7_5.update()
me_crown_7_5 = bpy.data.meshes.new('Crown_7_5')
me_crown_7_5.from_pydata([(-0.5, -0.5, -0.5), (-0.5, -0.5, 0.5), (-0.5, 0.5, -0.5), (-0.5, 0.5, 0.5), (0.5, -0.5, -0.5), (0.5, -0.5, 0.5), (0.5, 0.5, -0.5), (0.5, 0.5, 0.5)], [], [(0, 1, 3, 2), (2, 3, 7, 6), (6, 7, 5, 4), (4, 5, 1, 0), (2, 6, 4, 0), (7, 3, 1, 5)])
me_crown_7_5.materials.append(mat_windows)
me_crown_7_5.update()
me_bldg_7_6 = bpy.data.meshes.new('Bldg_7_6')
me_bldg_7_6.from_pydata([(-0.5, -0.5, -0.5), (-0.5, -0.5, 0.5), (-0.5, 0.5, -0.5), (-0.5, 0.5, 0.5), (0.5, -0.5, -0.5), (0.5, -0.5, 0.5), (0.5, 0.5, -0.5), (0.5, 0.5, 0.5)], [], [(0, 1, 3, 2), (2, 3, 7, 6), (6, 7, 5, 4), (4, 5, 1, 0), (2, 6, 4, 0), (7, 3, 1, 5)])
me_bldg_7_6.materials.append(mat_glass_teal)
me_bldg_7_6.update()
me_crown_7_6 = bpy.data.meshes.new('Crown_7_6')
me_crown_7_6.from_pydata([(-0.5, -0.5, -0.5), (-0.5, -0.5, 0.5), (-0.5, 0.5, -0.5), (-0.5, 0.5, 0.5), (0.5, -0.5, -0.5), (0.5, -0.5, 0.5), (0.5, 0.5, -0.5), (0.5, 0.5, 0.5)], [], [(0, 1, 3, 2), (2, 3, 7, 6), (6, 7, 5, 4), (4, 5, 1, 0), (2, 6, 4, 0), (7, 3, 1, 5)])
me_crown_7_6.materials.append(mat_windows)
me_crown_7_6.update()
me_bldg_7_7 = bpy.data.meshes.new('Bldg_7_7')
me_bldg_7_7.from_pydata([(-0.5, -0.5, -0.5), (-0.5, -0.5, 0.5), (-0.5, 0.5, -0.5), (-0.5, 0.5, 0.5), (0.5, -0.5, -0.5), (0.5, -0.5, 0.5), (0.5, 0.5, -0.5), (0.5, 0.5, 0.5)], [], [(0, 1, 3, 2), (2, 3, 7, 6), (6, 7, 5, 4), (4, 5, 1, 0), (2, 6, 4, 0), (7, 3, 1, 5)])
me_bldg_7_7.materials.append(mat_glass_warm)
me_bldg_7_7.update()
me_crown_7_7 = bpy.data.meshes.new('Crown_7_7')
me_crown_7_7.from_pydata([(-0.5, -0.5, -0.5), (-0.5, -0.5, 0.5), (-0.5, 0.5, -0.5), (-0.5, 0.5, 0.5), (0.5, -0.5, -0.5), (0.5, -0.5, 0.5), (0.5, 0.5, -0.5), (0.5, 0.5, 0.5)], [], [(0, 1, 3, 2), (2, 3, 7, 6), (6, 7, 5, 4), (4, 5, 1, 0), (2, 6, 4, 0), (7, 3, 1, 5)])
me_crown_7_7.materials.append(mat_windows)
me_crown_7_7.update()
me_bldg_7_8 = bpy.data.meshes.new('Bldg_7_8')
me_bldg_7_8.from_pydata([(-0.5, -0.5, -0.5), (-0.5, -0.5, 0.5), (-0.5, 0.5, -0.5), (-0.5, 0.5, 0.5), (0.5, -0.5, -0.5), (0.5, -0.5, 0.5), (0.5, 0.5, -0.5), (0.5, 0.5, 0.5)], [], [(0, 1, 3, 2), (2, 3, 7, 6), (6, 7, 5, 4), (4, 5, 1, 0), (2, 6, 4, 0), (7, 3, 1, 5)])
me_bldg_7_8.materials.append(mat_glass_blue)
me_bldg_7_8.update()
me_crown_7_8 = bpy.data.meshes.new('Crown_7_8')
me_crown_7_8.from_pydata([(-0.5, -0.5, -0.5), (-0.5, -0.5, 0.5), (-0.5, 0.5, -0.5), (-0.5, 0.5, 0.5), (0.5, -0.5, -0.5), (0.5, -0.5, 0.5), (0.5, 0.5, -0.5), (0.5, 0.5, 0.5)], [], [(0, 1, 3, 2), (2, 3, 7, 6), (6, 7, 5, 4), (4, 5, 1, 0), (2, 6, 4, 0), (7, 3, 1, 5)])
me_crown_7_8.materials.append(mat_windows)
me_crown_7_8.update()
me_bldg_8_0 = bpy.data.meshes.new('Bldg_8_0')
me_bldg_8_0.from_pydata([(-0.5, -0.5, -0.5), (-0.5, -0.5, 0.5), (-0.5, 0.5, -0.5), (-0.5, 0.5, 0.5), (0.5, -0.5, -0.5), (0.5, -0.5, 0.5), (0.5, 0.5, -0.5), (0.5, 0.5, 0.5)], [], [(0, 1, 3, 2), (2, 3, 7, 6), (6, 7, 5, 4), (4, 5, 1, 0), (2, 6, 4, 0), (7, 3, 1, 5)])
me_bldg_8_0.materials.append(mat_glass_warm)
me_bldg_8_0.update()
me_crown_8_0 = bpy.data.meshes.new('Crown_8_0')
me_crown_8_0.from_pydata([(-0.5, -0.5, -0.5), (-0.5, -0.5, 0.5), (-0.5, 0.5, -0.5), (-0.5, 0.5, 0.5), (0.5, -0.5, -0.5), (0.5, -0.5, 0.5), (0.5, 0.5, -0.5), (0.5, 0.5, 0.5)], [], [(0, 1, 3, 2), (2, 3, 7, 6), (6, 7, 5, 4), (4, 5, 1, 0), (2, 6, 4, 0), (7, 3, 1, 5)])
me_crown_8_0.materials.append(mat_windows)
me_crown_8_0.update()
me_bldg_8_1 = bpy.data.meshes.new('Bldg_8_1')
me_bldg_8_1.from_pydata([(-0.5, -0.5, -0.5), (-0.5, -0.5, 0.5), (-0.5, 0.5, -0.5), (-0.5, 0.5, 0.5), (0.5, -0.5, -0.5), (0.5, -0.5, 0.5), (0.5, 0.5, -0.5), (0.5, 0.5, 0.5)], [], [(0, 1, 3, 2), (2, 3, 7, 6), (6, 7, 5, 4), (4, 5, 1, 0), (2, 6, 4, 0), (7, 3, 1, 5)])
me_bldg_8_1.materials.append(mat_glass_warm)
me_bldg_8_1.update()
me_crown_8_1 = bpy.data.meshes.new('Crown_8_1')
me_crown_8_1.from_pydata([(-0.5, -0.5, -0.5), (-0.5, -0.5, 0.5), (-0.5, 0.5, -0.5), (-0.5, 0.5, 0.5), (0.5, -0.5, -0.5), (0.5, -0.5, 0.5), (0.5, 0.5, -0.5), (0.5, 0.5, 0.5)], [], [(0, 1, 3, 2), (2, 3, 7, 6), (6, 7, 5, 4), (4, 5, 1, 0), (2, 6, 4, 0), (7, 3, 1, 5)])
me_crown_8_1.materials.append(mat_windows)
me_crown_8_1.update()
me_bldg_8_2 = bpy.data.meshes.new('Bldg_8_2')
me_bldg_8_2.from_pydata([(-0.5, -0.5, -0.5), (-0.5, -0.5, 0.5), (-0.5, 0.5, -0.5), (-0.5, 0.5, 0.5), (0.5, -0.5, -0.5), (0.5, -0.5, 0.5), (0.5, 0.5, -0.5), (0.5, 0.5, 0.5)], [], [(0, 1, 3, 2), (2, 3, 7, 6), (6, 7, 5, 4), (4, 5, 1, 0), (2, 6, 4, 0), (7, 3, 1, 5)])
me_bldg_8_2.materials.append(mat_glass_blue)
me_bldg_8_2.update()
me_crown_8_2 = bpy.data.meshes.new('Crown_8_2')
me_crown_8_2.from_pydata([(-0.5, -0.5, -0.5), (-0.5, -0.5, 0.5), (-0.5, 0.5, -0.5), (-0.5, 0.5, 0.5), (0.5, -0.5, -0.5), (0.5, -0.5, 0.5), (0.5, 0.5, -0.5), (0.5, 0.5, 0.5)], [], [(0, 1, 3, 2), (2, 3, 7, 6), (6, 7, 5, 4), (4, 5, 1, 0), (2, 6, 4, 0), (7, 3, 1, 5)])
me_crown_8_2.materials.append(mat_windows)
me_crown_8_2.update()
me_bldg_8_3 = bpy.data.meshes.new('Bldg_8_3')
me_bldg_8_3.from_pydata([(-0.5, -0.5, -0.5), (-0.5, -0.5, 0.5), (-0.5, 0.5, -0.5), (-0.5, 0.5, 0.5), (0.5, -0.5, -0.5), (0.5, -0.5, 0.5), (0.5, 0.5, -0.5), (0.5, 0.5, 0.5)], [], [(0, 1, 3, 2), (2, 3, 7, 6), (6, 7, 5, 4), (4, 5, 1, 0), (2, 6, 4, 0), (7, 3, 1, 5)])
me_bldg_8_3.materials.append(mat_glass_steel)
me_bldg_8_3.update()
me_crown_8_3 = bpy.data.meshes.new('Crown_8_3')
me_crown_8_3.from_pydata([(-0.5, -0.5, -0.5), (-0.5, -0.5, 0.5), (-0.5, 0.5, -0.5), (-0.5, 0.5, 0.5), (0.5, -0.5, -0.5), (0.5, -0.5, 0.5), (0.5, 0.5, -0.5), (0.5, 0.5, 0.5)], [], [(0, 1, 3, 2), (2, 3, 7, 6), (6, 7, 5, 4), (4, 5, 1, 0), (2, 6, 4, 0), (7, 3, 1, 5)])
me_crown_8_3.materials.append(mat_windows)
me_crown_8_3.update()
me_park_8_4 = bpy.data.meshes.new('Park_8_4')
me_park_8_4.from_pydata([(-0.5, -0.5, -0.5), (-0.5, -0.5, 0.5), (-0.5, 0.5, -0.5), (-0.5, 0.5, 0.5), (0.5, -0.5, -0.5), (0.5, -0.5, 0.5), (0.5, 0.5, -0.5), (0.5, 0.5, 0.5)], [], [(0, 1, 3, 2), (2, 3, 7, 6), (6, 7, 5, 4), (4, 5, 1, 0), (2, 6, 4, 0), (7, 3, 1, 5)])
me_park_8_4.materials.append(mat_park)
me_park_8_4.update()
me_bldg_8_5 = bpy.data.meshes.new('Bldg_8_5')
me_bldg_8_5.from_pydata([(-0.5, -0.5, -0.5), (-0.5, -0.5, 0.5), (-0.5, 0.5, -0.5), (-0.5, 0.5, 0.5), (0.5, -0.5, -0.5), (0.5, -0.5, 0.5), (0.5, 0.5, -0.5), (0.5, 0.5, 0.5)], [], [(0, 1, 3, 2), (2, 3, 7, 6), (6, 7, 5, 4), (4, 5, 1, 0), (2, 6, 4, 0), (7, 3, 1, 5)])
me_bldg_8_5.materials.append(mat_glass_teal)
me_bldg_8_5.update()
me_crown_8_5 = bpy.data.meshes.new('Crown_8_5')
me_crown_8_5.from_pydata([(-0.5, -0.5, -0.5), (-0.5, -0.5, 0.5), (-0.5, 0.5, -0.5), (-0.5, 0.5, 0.5), (0.5, -0.5, -0.5), (0.5, -0.5, 0.5), (0.5, 0.5, -0.5), (0.5, 0.5, 0.5)], [], [(0, 1, 3, 2), (2, 3, 7, 6), (6, 7, 5, 4), (4, 5, 1, 0), (2, 6, 4, 0), (7, 3, 1, 5)])
me_crown_8_5.materials.append(mat_windows)
me_crown_8_5.update()
me_park_8_6 = bpy.data.meshes.new('Park_8_6')
me_park_8_6.from_pydata([(-0.5, -0.5, -0.5), (-0.5, -0.5, 0.5), (-0.5, 0.5, -0.5), (-0.5, 0.5, 0.5), (0.5, -0.5, -0.5), (0.5, -0.5, 0.5), (0.5, 0.5, -0.5), (0.5, 0.5, 0.5)], [], [(0, 1, 3, 2), (2, 3, 7, 6), (6, 7, 5, 4), (4, 5, 1, 0), (2, 6, 4, 0), (7, 3, 1, 5)])
me_park_8_6.materials.append(mat_park)
me_park_8_6.update()
me_bldg_8_7 = bpy.data.meshes.new('Bldg_8_7')
me_bldg_8_7.from_pydata([(-0.5, -0.5, -0.5), (-0.5, -0.5, 0.5), (-0.5, 0.5, -0.5), (-0.5, 0.5, 0.5), (0.5, -0.5, -0.5), (0.5, -0.5, 0.5), (0.5, 0.5, -0.5), (0.5, 0.5, 0.5)], [], [(0, 1, 3, 2), (2, 3, 7, 6), (6, 7, 5, 4), (4, 5, 1, 0), (2, 6, 4, 0), (7, 3, 1, 5)])
me_bldg_8_7.materials.append(mat_glass_blue)
me_bldg_8_7.update()
me_crown_8_7 = bpy.data.meshes.new('Crown_8_7')
me_crown_8_7.from_pydata([(-0.5, -0.5, -0.5), (-0.5, -0.5, 0.5), (-0.5, 0.5, -0.5), (-0.5, 0.5, 0.5), (0.5, -0.5, -0.5), (0.5, -0.5, 0.5), (0.5, 0.5, -0.5), (0.5, 0.5, 0.5)], [], [(0, 1, 3, 2), (2, 3, 7, 6), (6, 7, 5, 4), (4, 5, 1, 0), (2, 6, 4, 0), (7, 3, 1, 5)])
me_crown_8_7.materials.append(mat_windows)
me_crown_8_7.update()
me_bldg_8_8 = bpy.data.meshes.new('Bldg_8_8')
me_bldg_8_8.from_pydata([(-0.5, -0.5, -0.5), (-0.5, -0.5, 0.5), (-0.5, 0.5, -0.5), (-0.5, 0.5, 0.5), (0.5, -0.5, -0.5), (0.5, -0.5, 0.5), (0.5, 0.5, -0.5), (0.5, 0.5, 0.5)], [], [(0, 1, 3, 2), (2, 3, 7, 6), (6, 7, 5, 4), (4, 5, 1, 0), (2, 6, 4, 0), (7, 3, 1, 5)])
me_bldg_8_8.materials.append(mat_glass_teal)
me_bldg_8_8.update()
me_crown_8_8 = bpy.data.meshes.new('Crown_8_8')
me_crown_8_8.from_pydata([(-0.5, -0.5, -0.5), (-0.5, -0.5, 0.5), (-0.5, 0.5, -0.5), (-0.5, 0.5, 0.5), (0.5, -0.5, -0.5), (0.5, -0.5, 0.5), (0.5, 0.5, -0.5), (0.5, 0.5, 0.5)], [], [(0, 1, 3, 2), (2, 3, 7, 6), (6, 7, 5, 4), (4, 5, 1, 0), (2, 6, 4, 0), (7, 3, 1, 5)])
me_crown_8_8.materials.append(mat_windows)
me_crown_8_8.update()

# ---- objects
ob_ground = bpy.data.objects.new('Ground', me_ground)
ob_bldg_0_0 = bpy.data.objects.new('Bldg_0_0', me_bldg_0_0)
ob_crown_0_0 = bpy.data.objects.new('Crown_0_0', me_crown_0_0)
ob_bldg_0_1 = bpy.data.objects.new('Bldg_0_1', me_bldg_0_1)
ob_crown_0_1 = bpy.data.objects.new('Crown_0_1', me_crown_0_1)
ob_bldg_0_2 = bpy.data.objects.new('Bldg_0_2', me_bldg_0_2)
ob_crown_0_2 = bpy.data.objects.new('Crown_0_2', me_crown_0_2)
ob_bldg_0_3 = bpy.data.objects.new('Bldg_0_3', me_bldg_0_3)
ob_crown_0_3 = bpy.data.objects.new('Crown_0_3', me_crown_0_3)
ob_bldg_0_4 = bpy.data.objects.new('Bldg_0_4', me_bldg_0_4)
ob_crown_0_4 = bpy.data.objects.new('Crown_0_4', me_crown_0_4)
ob_bldg_0_5 = bpy.data.objects.new('Bldg_0_5', me_bldg_0_5)
ob_crown_0_5 = bpy.data.objects.new('Crown_0_5', me_crown_0_5)
ob_bldg_0_6 = bpy.data.objects.new('Bldg_0_6', me_bldg_0_6)
ob_crown_0_6 = bpy.data.objects.new('Crown_0_6', me_crown_0_6)
ob_bldg_0_7 = bpy.data.objects.new('Bldg_0_7', me_bldg_0_7)
ob_crown_0_7 = bpy.data.objects.new('Crown_0_7', me_crown_0_7)
ob_bldg_0_8 = bpy.data.objects.new('Bldg_0_8', me_bldg_0_8)
ob_crown_0_8 = bpy.data.objects.new('Crown_0_8', me_crown_0_8)
ob_bldg_1_0 = bpy.data.objects.new('Bldg_1_0', me_bldg_1_0)
ob_crown_1_0 = bpy.data.objects.new('Crown_1_0', me_crown_1_0)
ob_bldg_1_1 = bpy.data.objects.new('Bldg_1_1', me_bldg_1_1)
ob_crown_1_1 = bpy.data.objects.new('Crown_1_1', me_crown_1_1)
ob_bldg_1_2 = bpy.data.objects.new('Bldg_1_2', me_bldg_1_2)
ob_crown_1_2 = bpy.data.objects.new('Crown_1_2', me_crown_1_2)
ob_park_1_3 = bpy.data.objects.new('Park_1_3', me_park_1_3)
ob_bldg_1_4 = bpy.data.objects.new('Bldg_1_4', me_bldg_1_4)
ob_crown_1_4 = bpy.data.objects.new('Crown_1_4', me_crown_1_4)
ob_bldg_1_5 = bpy.data.objects.new('Bldg_1_5', me_bldg_1_5)
ob_crown_1_5 = bpy.data.objects.new('Crown_1_5', me_crown_1_5)
ob_bldg_1_6 = bpy.data.objects.new('Bldg_1_6', me_bldg_1_6)
ob_crown_1_6 = bpy.data.objects.new('Crown_1_6', me_crown_1_6)
ob_bldg_1_7 = bpy.data.objects.new('Bldg_1_7', me_bldg_1_7)
ob_crown_1_7 = bpy.data.objects.new('Crown_1_7', me_crown_1_7)
ob_bldg_1_8 = bpy.data.objects.new('Bldg_1_8', me_bldg_1_8)
ob_crown_1_8 = bpy.data.objects.new('Crown_1_8', me_crown_1_8)
ob_bldg_2_0 = bpy.data.objects.new('Bldg_2_0', me_bldg_2_0)
ob_crown_2_0 = bpy.data.objects.new('Crown_2_0', me_crown_2_0)
ob_bldg_2_1 = bpy.data.objects.new('Bldg_2_1', me_bldg_2_1)
ob_crown_2_1 = bpy.data.objects.new('Crown_2_1', me_crown_2_1)
ob_bldg_2_2 = bpy.data.objects.new('Bldg_2_2', me_bldg_2_2)
ob_crown_2_2 = bpy.data.objects.new('Crown_2_2', me_crown_2_2)
ob_bldg_2_3 = bpy.data.objects.new('Bldg_2_3', me_bldg_2_3)
ob_crown_2_3 = bpy.data.objects.new('Crown_2_3', me_crown_2_3)
ob_bldg_2_4 = bpy.data.objects.new('Bldg_2_4', me_bldg_2_4)
ob_crown_2_4 = bpy.data.objects.new('Crown_2_4', me_crown_2_4)
ob_bldg_2_5 = bpy.data.objects.new('Bldg_2_5', me_bldg_2_5)
ob_crown_2_5 = bpy.data.objects.new('Crown_2_5', me_crown_2_5)
ob_bldg_2_6 = bpy.data.objects.new('Bldg_2_6', me_bldg_2_6)
ob_crown_2_6 = bpy.data.objects.new('Crown_2_6', me_crown_2_6)
ob_bldg_2_7 = bpy.data.objects.new('Bldg_2_7', me_bldg_2_7)
ob_crown_2_7 = bpy.data.objects.new('Crown_2_7', me_crown_2_7)
ob_bldg_2_8 = bpy.data.objects.new('Bldg_2_8', me_bldg_2_8)
ob_crown_2_8 = bpy.data.objects.new('Crown_2_8', me_crown_2_8)
ob_bldg_3_0 = bpy.data.objects.new('Bldg_3_0', me_bldg_3_0)
ob_crown_3_0 = bpy.data.objects.new('Crown_3_0', me_crown_3_0)
ob_bldg_3_1 = bpy.data.objects.new('Bldg_3_1', me_bldg_3_1)
ob_crown_3_1 = bpy.data.objects.new('Crown_3_1', me_crown_3_1)
ob_bldg_3_2 = bpy.data.objects.new('Bldg_3_2', me_bldg_3_2)
ob_crown_3_2 = bpy.data.objects.new('Crown_3_2', me_crown_3_2)
ob_bldg_3_3 = bpy.data.objects.new('Bldg_3_3', me_bldg_3_3)
ob_crown_3_3 = bpy.data.objects.new('Crown_3_3', me_crown_3_3)
ob_bldg_3_4 = bpy.data.objects.new('Bldg_3_4', me_bldg_3_4)
ob_crown_3_4 = bpy.data.objects.new('Crown_3_4', me_crown_3_4)
ob_bldg_3_5 = bpy.data.objects.new('Bldg_3_5', me_bldg_3_5)
ob_crown_3_5 = bpy.data.objects.new('Crown_3_5', me_crown_3_5)
ob_bldg_3_6 = bpy.data.objects.new('Bldg_3_6', me_bldg_3_6)
ob_crown_3_6 = bpy.data.objects.new('Crown_3_6', me_crown_3_6)
ob_bldg_3_7 = bpy.data.objects.new('Bldg_3_7', me_bldg_3_7)
ob_crown_3_7 = bpy.data.objects.new('Crown_3_7', me_crown_3_7)
ob_bldg_3_8 = bpy.data.objects.new('Bldg_3_8', me_bldg_3_8)
ob_crown_3_8 = bpy.data.objects.new('Crown_3_8', me_crown_3_8)
ob_bldg_4_0 = bpy.data.objects.new('Bldg_4_0', me_bldg_4_0)
ob_crown_4_0 = bpy.data.objects.new('Crown_4_0', me_crown_4_0)
ob_bldg_4_1 = bpy.data.objects.new('Bldg_4_1', me_bldg_4_1)
ob_crown_4_1 = bpy.data.objects.new('Crown_4_1', me_crown_4_1)
ob_bldg_4_2 = bpy.data.objects.new('Bldg_4_2', me_bldg_4_2)
ob_crown_4_2 = bpy.data.objects.new('Crown_4_2', me_crown_4_2)
ob_bldg_4_3 = bpy.data.objects.new('Bldg_4_3', me_bldg_4_3)
ob_crown_4_3 = bpy.data.objects.new('Crown_4_3', me_crown_4_3)
ob_bldg_4_4 = bpy.data.objects.new('Bldg_4_4', me_bldg_4_4)
ob_crown_4_4 = bpy.data.objects.new('Crown_4_4', me_crown_4_4)
ob_bldg_4_5 = bpy.data.objects.new('Bldg_4_5', me_bldg_4_5)
ob_crown_4_5 = bpy.data.objects.new('Crown_4_5', me_crown_4_5)
ob_bldg_4_6 = bpy.data.objects.new('Bldg_4_6', me_bldg_4_6)
ob_crown_4_6 = bpy.data.objects.new('Crown_4_6', me_crown_4_6)
ob_bldg_4_7 = bpy.data.objects.new('Bldg_4_7', me_bldg_4_7)
ob_crown_4_7 = bpy.data.objects.new('Crown_4_7', me_crown_4_7)
ob_bldg_4_8 = bpy.data.objects.new('Bldg_4_8', me_bldg_4_8)
ob_crown_4_8 = bpy.data.objects.new('Crown_4_8', me_crown_4_8)
ob_bldg_5_0 = bpy.data.objects.new('Bldg_5_0', me_bldg_5_0)
ob_crown_5_0 = bpy.data.objects.new('Crown_5_0', me_crown_5_0)
ob_bldg_5_1 = bpy.data.objects.new('Bldg_5_1', me_bldg_5_1)
ob_crown_5_1 = bpy.data.objects.new('Crown_5_1', me_crown_5_1)
ob_bldg_5_2 = bpy.data.objects.new('Bldg_5_2', me_bldg_5_2)
ob_crown_5_2 = bpy.data.objects.new('Crown_5_2', me_crown_5_2)
ob_bldg_5_3 = bpy.data.objects.new('Bldg_5_3', me_bldg_5_3)
ob_crown_5_3 = bpy.data.objects.new('Crown_5_3', me_crown_5_3)
ob_bldg_5_4 = bpy.data.objects.new('Bldg_5_4', me_bldg_5_4)
ob_crown_5_4 = bpy.data.objects.new('Crown_5_4', me_crown_5_4)
ob_bldg_5_5 = bpy.data.objects.new('Bldg_5_5', me_bldg_5_5)
ob_crown_5_5 = bpy.data.objects.new('Crown_5_5', me_crown_5_5)
ob_bldg_5_6 = bpy.data.objects.new('Bldg_5_6', me_bldg_5_6)
ob_crown_5_6 = bpy.data.objects.new('Crown_5_6', me_crown_5_6)
ob_park_5_7 = bpy.data.objects.new('Park_5_7', me_park_5_7)
ob_bldg_5_8 = bpy.data.objects.new('Bldg_5_8', me_bldg_5_8)
ob_crown_5_8 = bpy.data.objects.new('Crown_5_8', me_crown_5_8)
ob_bldg_6_0 = bpy.data.objects.new('Bldg_6_0', me_bldg_6_0)
ob_crown_6_0 = bpy.data.objects.new('Crown_6_0', me_crown_6_0)
ob_bldg_6_1 = bpy.data.objects.new('Bldg_6_1', me_bldg_6_1)
ob_crown_6_1 = bpy.data.objects.new('Crown_6_1', me_crown_6_1)
ob_bldg_6_2 = bpy.data.objects.new('Bldg_6_2', me_bldg_6_2)
ob_crown_6_2 = bpy.data.objects.new('Crown_6_2', me_crown_6_2)
ob_bldg_6_3 = bpy.data.objects.new('Bldg_6_3', me_bldg_6_3)
ob_crown_6_3 = bpy.data.objects.new('Crown_6_3', me_crown_6_3)
ob_bldg_6_4 = bpy.data.objects.new('Bldg_6_4', me_bldg_6_4)
ob_crown_6_4 = bpy.data.objects.new('Crown_6_4', me_crown_6_4)
ob_bldg_6_5 = bpy.data.objects.new('Bldg_6_5', me_bldg_6_5)
ob_crown_6_5 = bpy.data.objects.new('Crown_6_5', me_crown_6_5)
ob_bldg_6_6 = bpy.data.objects.new('Bldg_6_6', me_bldg_6_6)
ob_crown_6_6 = bpy.data.objects.new('Crown_6_6', me_crown_6_6)
ob_park_6_7 = bpy.data.objects.new('Park_6_7', me_park_6_7)
ob_bldg_6_8 = bpy.data.objects.new('Bldg_6_8', me_bldg_6_8)
ob_crown_6_8 = bpy.data.objects.new('Crown_6_8', me_crown_6_8)
ob_bldg_7_0 = bpy.data.objects.new('Bldg_7_0', me_bldg_7_0)
ob_crown_7_0 = bpy.data.objects.new('Crown_7_0', me_crown_7_0)
ob_bldg_7_1 = bpy.data.objects.new('Bldg_7_1', me_bldg_7_1)
ob_crown_7_1 = bpy.data.objects.new('Crown_7_1', me_crown_7_1)
ob_bldg_7_2 = bpy.data.objects.new('Bldg_7_2', me_bldg_7_2)
ob_crown_7_2 = bpy.data.objects.new('Crown_7_2', me_crown_7_2)
ob_bldg_7_3 = bpy.data.objects.new('Bldg_7_3', me_bldg_7_3)
ob_crown_7_3 = bpy.data.objects.new('Crown_7_3', me_crown_7_3)
ob_park_7_4 = bpy.data.objects.new('Park_7_4', me_park_7_4)
ob_bldg_7_5 = bpy.data.objects.new('Bldg_7_5', me_bldg_7_5)
ob_crown_7_5 = bpy.data.objects.new('Crown_7_5', me_crown_7_5)
ob_bldg_7_6 = bpy.data.objects.new('Bldg_7_6', me_bldg_7_6)
ob_crown_7_6 = bpy.data.objects.new('Crown_7_6', me_crown_7_6)
ob_bldg_7_7 = bpy.data.objects.new('Bldg_7_7', me_bldg_7_7)
ob_crown_7_7 = bpy.data.objects.new('Crown_7_7', me_crown_7_7)
ob_bldg_7_8 = bpy.data.objects.new('Bldg_7_8', me_bldg_7_8)
ob_crown_7_8 = bpy.data.objects.new('Crown_7_8', me_crown_7_8)
ob_bldg_8_0 = bpy.data.objects.new('Bldg_8_0', me_bldg_8_0)
ob_crown_8_0 = bpy.data.objects.new('Crown_8_0', me_crown_8_0)
ob_bldg_8_1 = bpy.data.objects.new('Bldg_8_1', me_bldg_8_1)
ob_crown_8_1 = bpy.data.objects.new('Crown_8_1', me_crown_8_1)
ob_bldg_8_2 = bpy.data.objects.new('Bldg_8_2', me_bldg_8_2)
ob_crown_8_2 = bpy.data.objects.new('Crown_8_2', me_crown_8_2)
ob_bldg_8_3 = bpy.data.objects.new('Bldg_8_3', me_bldg_8_3)
ob_crown_8_3 = bpy.data.objects.new('Crown_8_3', me_crown_8_3)
ob_park_8_4 = bpy.data.objects.new('Park_8_4', me_park_8_4)
ob_bldg_8_5 = bpy.data.objects.new('Bldg_8_5', me_bldg_8_5)
ob_crown_8_5 = bpy.data.objects.new('Crown_8_5', me_crown_8_5)
ob_park_8_6 = bpy.data.objects.new('Park_8_6', me_park_8_6)
ob_bldg_8_7 = bpy.data.objects.new('Bldg_8_7', me_bldg_8_7)
ob_crown_8_7 = bpy.data.objects.new('Crown_8_7', me_crown_8_7)
ob_bldg_8_8 = bpy.data.objects.new('Bldg_8_8', me_bldg_8_8)
ob_crown_8_8 = bpy.data.objects.new('Crown_8_8', me_crown_8_8)
ob_sun = bpy.data.objects.new('Sun', light_sun)
ob_camera = bpy.data.objects.new('Camera', cam_camera)

# ---- transforms, parenting, visibility, modifiers, constraints
ob_ground.location = (0.0, 0.0, -0.25)
ob_ground.scale = (64.35, 64.35, 0.5)
ob_bldg_0_0.location = (-44.0, -44.0, 3.0)
ob_bldg_0_0.scale = (3.315, 3.315, 6.0)
ob_crown_0_0.parent = ob_bldg_0_0
ob_crown_0_0.location = (-44.0, -44.0, 5.1)
ob_crown_0_0.scale = (3.348, 3.348, 0.6)
ob_bldg_0_1.location = (-44.0, -33.0, 3.0)
ob_bldg_0_1.scale = (3.315, 3.315, 6.0)
ob_crown_0_1.parent = ob_bldg_0_1
ob_crown_0_1.location = (-44.0, -33.0, 5.1)
ob_crown_0_1.scale = (3.348, 3.348, 0.6)
ob_bldg_0_2.location = (-44.0, -22.0, 5.887)
ob_bldg_0_2.scale = (3.233, 3.233, 11.77)
ob_crown_0_2.parent = ob_bldg_0_2
ob_crown_0_2.location = (-44.0, -22.0, 10.87)
ob_crown_0_2.scale = (3.266, 3.266, 0.6)
ob_bldg_0_3.location = (-44.0, -11.0, 3.749)
ob_bldg_0_3.scale = (3.294, 3.294, 7.498)
ob_crown_0_3.parent = ob_bldg_0_3
ob_crown_0_3.location = (-44.0, -11.0, 6.598)
ob_crown_0_3.scale = (3.327, 3.327, 0.6)
ob_bldg_0_4.location = (-44.0, 0.0, 5.983)
ob_bldg_0_4.scale = (3.23, 3.23, 11.97)
ob_crown_0_4.parent = ob_bldg_0_4
ob_crown_0_4.location = (-44.0, 0.0, 11.07)
ob_crown_0_4.scale = (3.263, 3.263, 0.6)
ob_bldg_0_5.location = (-44.0, 11.0, 6.42)
ob_bldg_0_5.scale = (3.218, 3.218, 12.84)
ob_crown_0_5.parent = ob_bldg_0_5
ob_crown_0_5.location = (-44.0, 11.0, 11.94)
ob_crown_0_5.scale = (3.25, 3.25, 0.6)
ob_bldg_0_6.location = (-44.0, 22.0, 4.908)
ob_bldg_0_6.scale = (3.261, 3.261, 9.815)
ob_crown_0_6.parent = ob_bldg_0_6
ob_crown_0_6.location = (-44.0, 22.0, 8.915)
ob_crown_0_6.scale = (3.294, 3.294, 0.6)
ob_bldg_0_7.location = (-44.0, 33.0, 3.0)
ob_bldg_0_7.scale = (3.315, 3.315, 6.0)
ob_crown_0_7.parent = ob_bldg_0_7
ob_crown_0_7.location = (-44.0, 33.0, 5.1)
ob_crown_0_7.scale = (3.348, 3.348, 0.6)
ob_bldg_0_8.location = (-44.0, 44.0, 3.0)
ob_bldg_0_8.scale = (3.315, 3.315, 6.0)
ob_crown_0_8.parent = ob_bldg_0_8
ob_crown_0_8.location = (-44.0, 44.0, 5.1)
ob_crown_0_8.scale = (3.348, 3.348, 0.6)
ob_bldg_1_0.location = (-33.0, -44.0, 3.261)
ob_bldg_1_0.scale = (3.308, 3.308, 6.522)
ob_crown_1_0.parent = ob_bldg_1_0
ob_crown_1_0.location = (-33.0, -44.0, 5.622)
ob_crown_1_0.scale = (3.341, 3.341, 0.6)
ob_bldg_1_1.location = (-33.0, -33.0, 5.606)
ob_bldg_1_1.scale = (3.241, 3.241, 11.21)
ob_crown_1_1.parent = ob_bldg_1_1
ob_crown_1_1.location = (-33.0, -33.0, 10.31)
ob_crown_1_1.scale = (3.274, 3.274, 0.6)
ob_bldg_1_2.location = (-33.0, -22.0, 7.535)
ob_bldg_1_2.scale = (3.186, 3.186, 15.07)
ob_crown_1_2.parent = ob_bldg_1_2
ob_crown_1_2.location = (-33.0, -22.0, 14.17)
ob_crown_1_2.scale = (3.218, 3.218, 0.6)
ob_park_1_3.location = (-33.0, -11.0, 0.075)
ob_park_1_3.scale = (4.0, 4.0, 0.15)
ob_bldg_1_4.location = (-33.0, 0.0, 10.82)
ob_bldg_1_4.scale = (3.093, 3.093, 21.64)
ob_crown_1_4.parent = ob_bldg_1_4
ob_crown_1_4.location = (-33.0, 0.0, 20.74)
ob_crown_1_4.scale = (3.124, 3.124, 0.6)
ob_bldg_1_5.location = (-33.0, 11.0, 10.5)
ob_bldg_1_5.scale = (3.102, 3.102, 21.0)
ob_crown_1_5.parent = ob_bldg_1_5
ob_crown_1_5.location = (-33.0, 11.0, 20.1)
ob_crown_1_5.scale = (3.134, 3.134, 0.6)
ob_bldg_1_6.location = (-33.0, 22.0, 8.754)
ob_bldg_1_6.scale = (3.152, 3.152, 17.51)
ob_crown_1_6.parent = ob_bldg_1_6
ob_crown_1_6.location = (-33.0, 22.0, 16.61)
ob_crown_1_6.scale = (3.183, 3.183, 0.6)
ob_bldg_1_7.location = (-33.0, 33.0, 6.568)
ob_bldg_1_7.scale = (3.214, 3.214, 13.14)
ob_crown_1_7.parent = ob_bldg_1_7
ob_crown_1_7.location = (-33.0, 33.0, 12.24)
ob_crown_1_7.scale = (3.246, 3.246, 0.6)
ob_bldg_1_8.location = (-33.0, 44.0, 3.898)
ob_bldg_1_8.scale = (3.29, 3.29, 7.796)
ob_crown_1_8.parent = ob_bldg_1_8
ob_crown_1_8.location = (-33.0, 44.0, 6.896)
ob_crown_1_8.scale = (3.322, 3.322, 0.6)
ob_bldg_2_0.location = (-22.0, -44.0, 4.151)
ob_bldg_2_0.scale = (3.282, 3.282, 8.302)
ob_crown_2_0.parent = ob_bldg_2_0
ob_crown_2_0.location = (-22.0, -44.0, 7.402)
ob_crown_2_0.scale = (3.315, 3.315, 0.6)
ob_bldg_2_1.location = (-22.0, -33.0, 8.293)
ob_bldg_2_1.scale = (3.165, 3.165, 16.59)
ob_crown_2_1.parent = ob_bldg_2_1
ob_crown_2_1.location = (-22.0, -33.0, 15.69)
ob_crown_2_1.scale = (3.197, 3.197, 0.6)
ob_bldg_2_2.location = (-22.0, -22.0, 8.278)
ob_bldg_2_2.scale = (3.165, 3.165, 16.56)
ob_crown_2_2.parent = ob_bldg_2_2
ob_crown_2_2.location = (-22.0, -22.0, 15.66)
ob_crown_2_2.scale = (3.197, 3.197, 0.6)
ob_bldg_2_3.location = (-22.0, -11.0, 12.74)
ob_bldg_2_3.scale = (3.039, 3.039, 25.49)
ob_crown_2_3.parent = ob_bldg_2_3
ob_crown_2_3.location = (-22.0, -11.0, 24.59)
ob_crown_2_3.scale = (3.069, 3.069, 0.6)
ob_bldg_2_4.location = (-22.0, 0.0, 18.99)
ob_bldg_2_4.scale = (2.862, 2.862, 37.97)
ob_crown_2_4.parent = ob_bldg_2_4
ob_crown_2_4.location = (-22.0, 0.0, 37.07)
ob_crown_2_4.scale = (2.891, 2.891, 0.6)
ob_bldg_2_5.location = (-22.0, 11.0, 9.36)
ob_bldg_2_5.scale = (3.135, 3.135, 18.72)
ob_crown_2_5.parent = ob_bldg_2_5
ob_crown_2_5.location = (-22.0, 11.0, 17.82)
ob_crown_2_5.scale = (3.166, 3.166, 0.6)
ob_bldg_2_6.location = (-22.0, 22.0, 7.488)
ob_bldg_2_6.scale = (3.188, 3.188, 14.98)
ob_crown_2_6.parent = ob_bldg_2_6
ob_crown_2_6.location = (-22.0, 22.0, 14.08)
ob_crown_2_6.scale = (3.22, 3.22, 0.6)
ob_bldg_2_7.location = (-22.0, 33.0, 7.345)
ob_bldg_2_7.scale = (3.192, 3.192, 14.69)
ob_crown_2_7.parent = ob_bldg_2_7
ob_crown_2_7.location = (-22.0, 33.0, 13.79)
ob_crown_2_7.scale = (3.224, 3.224, 0.6)
ob_bldg_2_8.location = (-22.0, 44.0, 3.454)
ob_bldg_2_8.scale = (3.302, 3.302, 6.908)
ob_crown_2_8.parent = ob_bldg_2_8
ob_crown_2_8.location = (-22.0, 44.0, 6.008)
ob_crown_2_8.scale = (3.335, 3.335, 0.6)
ob_bldg_3_0.location = (-11.0, -44.0, 5.297)
ob_bldg_3_0.scale = (3.25, 3.25, 10.59)
ob_crown_3_0.parent = ob_bldg_3_0
ob_crown_3_0.location = (-11.0, -44.0, 9.695)
ob_crown_3_0.scale = (3.282, 3.282, 0.6)
ob_bldg_3_1.location = (-11.0, -33.0, 12.38)
ob_bldg_3_1.scale = (3.049, 3.049, 24.76)
ob_crown_3_1.parent = ob_bldg_3_1
ob_crown_3_1.location = (-11.0, -33.0, 23.86)
ob_crown_3_1.scale = (3.08, 3.08, 0.6)
ob_bldg_3_2.location = (-11.0, -22.0, 9.933)
ob_bldg_3_2.scale = (3.119, 3.119, 19.87)
ob_crown_3_2.parent = ob_bldg_3_2
ob_crown_3_2.location = (-11.0, -22.0, 18.97)
ob_crown_3_2.scale = (3.15, 3.15, 0.6)
ob_bldg_3_3.location = (-11.0, -11.0, 14.45)
ob_bldg_3_3.scale = (2.991, 2.991, 28.9)
ob_crown_3_3.parent = ob_bldg_3_3
ob_crown_3_3.location = (-11.0, -11.0, 28.0)
ob_crown_3_3.scale = (3.021, 3.021, 0.6)
ob_bldg_3_4.location = (-11.0, 0.0, 20.82)
ob_bldg_3_4.scale = (2.81, 2.81, 41.65)
ob_crown_3_4.parent = ob_bldg_3_4
ob_crown_3_4.location = (-11.0, 0.0, 40.75)
ob_crown_3_4.scale = (2.838, 2.838, 0.6)
ob_bldg_3_5.location = (-11.0, 11.0, 20.37)
ob_bldg_3_5.scale = (2.823, 2.823, 40.74)
ob_crown_3_5.parent = ob_bldg_3_5
ob_crown_3_5.location = (-11.0, 11.0, 39.84)
ob_crown_3_5.scale = (2.851, 2.851, 0.6)
ob_bldg_3_6.location = (-11.0, 22.0, 18.51)
ob_bldg_3_6.scale = (2.876, 2.876, 37.02)
ob_crown_3_6.parent = ob_bldg_3_6
ob_crown_3_6.location = (-11.0, 22.0, 36.12)
ob_crown_3_6.scale = (2.904, 2.904, 0.6)
ob_bldg_3_7.location = (-11.0, 33.0, 6.707)
ob_bldg_3_7.scale = (3.21, 3.21, 13.41)
ob_crown_3_7.parent = ob_bldg_3_7
ob_crown_3_7.location = (-11.0, 33.0, 12.51)
ob_crown_3_7.scale = (3.242, 3.242, 0.6)
ob_bldg_3_8.location = (-11.0, 44.0, 4.953)
ob_bldg_3_8.scale = (3.26, 3.26, 9.906)
ob_crown_3_8.parent = ob_bldg_3_8
ob_crown_3_8.location = (-11.0, 44.0, 9.006)
ob_crown_3_8.scale = (3.292, 3.292, 0.6)
ob_bldg_4_0.location = (0.0, -44.0, 5.768)
ob_bldg_4_0.scale = (3.237, 3.237, 11.54)
ob_crown_4_0.parent = ob_bldg_4_0
ob_crown_4_0.location = (0.0, -44.0, 10.64)
ob_crown_4_0.scale = (3.269, 3.269, 0.6)
ob_bldg_4_1.location = (0.0, -33.0, 11.75)
ob_bldg_4_1.scale = (3.067, 3.067, 23.5)
ob_crown_4_1.parent = ob_bldg_4_1
ob_crown_4_1.location = (0.0, -33.0, 22.6)
ob_crown_4_1.scale = (3.098, 3.098, 0.6)
ob_bldg_4_2.location = (0.0, -22.0, 13.15)
ob_bldg_4_2.scale = (3.027, 3.027, 26.3)
ob_crown_4_2.parent = ob_bldg_4_2
ob_crown_4_2.location = (0.0, -22.0, 25.4)
ob_crown_4_2.scale = (3.058, 3.058, 0.6)
ob_bldg_4_3.location = (0.0, -11.0, 26.07)
ob_bldg_4_3.scale = (2.661, 2.661, 52.14)
ob_crown_4_3.parent = ob_bldg_4_3
ob_crown_4_3.location = (0.0, -11.0, 51.24)
ob_crown_4_3.scale = (2.688, 2.688, 0.6)
ob_bldg_4_4.location = (0.0, 0.0, 29.76)
ob_bldg_4_4.scale = (2.557, 2.557, 59.52)
ob_crown_4_4.parent = ob_bldg_4_4
ob_crown_4_4.location = (0.0, 0.0, 58.62)
ob_crown_4_4.scale = (2.582, 2.582, 0.6)
ob_bldg_4_5.location = (0.0, 11.0, 27.86)
ob_bldg_4_5.scale = (2.611, 2.611, 55.72)
ob_crown_4_5.parent = ob_bldg_4_5
ob_crown_4_5.location = (0.0, 11.0, 54.82)
ob_crown_4_5.scale = (2.637, 2.637, 0.6)
ob_bldg_4_6.location = (0.0, 22.0, 12.53)
ob_bldg_4_6.scale = (3.045, 3.045, 25.07)
ob_crown_4_6.parent = ob_bldg_4_6
ob_crown_4_6.location = (0.0, 22.0, 24.17)
ob_crown_4_6.scale = (3.075, 3.075, 0.6)
ob_bldg_4_7.location = (0.0, 33.0, 9.83)
ob_bldg_4_7.scale = (3.121, 3.121, 19.66)
ob_crown_4_7.parent = ob_bldg_4_7
ob_crown_4_7.location = (0.0, 33.0, 18.76)
ob_crown_4_7.scale = (3.153, 3.153, 0.6)
ob_bldg_4_8.location = (0.0, 44.0, 6.097)
ob_bldg_4_8.scale = (3.227, 3.227, 12.19)
ob_crown_4_8.parent = ob_bldg_4_8
ob_crown_4_8.location = (0.0, 44.0, 11.29)
ob_crown_4_8.scale = (3.26, 3.26, 0.6)
ob_bldg_5_0.location = (11.0, -44.0, 5.48)
ob_bldg_5_0.scale = (3.245, 3.245, 10.96)
ob_crown_5_0.parent = ob_bldg_5_0
ob_crown_5_0.location = (11.0, -44.0, 10.06)
ob_crown_5_0.scale = (3.277, 3.277, 0.6)
ob_bldg_5_1.location = (11.0, -33.0, 11.58)
ob_bldg_5_1.scale = (3.072, 3.072, 23.16)
ob_crown_5_1.parent = ob_bldg_5_1
ob_crown_5_1.location = (11.0, -33.0, 22.26)
ob_crown_5_1.scale = (3.103, 3.103, 0.6)
ob_bldg_5_2.location = (11.0, -22.0, 18.1)
ob_bldg_5_2.scale = (2.887, 2.887, 36.19)
ob_crown_5_2.parent = ob_bldg_5_2
ob_crown_5_2.location = (11.0, -22.0, 35.29)
ob_crown_5_2.scale = (2.916, 2.916, 0.6)
ob_bldg_5_3.location = (11.0, -11.0, 17.74)
ob_bldg_5_3.scale = (2.897, 2.897, 35.47)
ob_crown_5_3.parent = ob_bldg_5_3
ob_crown_5_3.location = (11.0, -11.0, 34.57)
ob_crown_5_3.scale = (2.926, 2.926, 0.6)
ob_bldg_5_4.location = (11.0, 0.0, 22.29)
ob_bldg_5_4.scale = (2.768, 2.768, 44.59)
ob_crown_5_4.parent = ob_bldg_5_4
ob_crown_5_4.location = (11.0, 0.0, 43.69)
ob_crown_5_4.scale = (2.796, 2.796, 0.6)
ob_bldg_5_5.location = (11.0, 11.0, 13.26)
ob_bldg_5_5.scale = (3.024, 3.024, 26.52)
ob_crown_5_5.parent = ob_bldg_5_5
ob_crown_5_5.location = (11.0, 11.0, 25.62)
ob_crown_5_5.scale = (3.054, 3.054, 0.6)
ob_bldg_5_6.location = (11.0, 22.0, 11.29)
ob_bldg_5_6.scale = (3.08, 3.08, 22.58)
ob_crown_5_6.parent = ob_bldg_5_6
ob_crown_5_6.location = (11.0, 22.0, 21.68)
ob_crown_5_6.scale = (3.111, 3.111, 0.6)
ob_park_5_7.location = (11.0, 33.0, 0.075)
ob_park_5_7.scale = (4.0, 4.0, 0.15)
ob_bldg_5_8.location = (11.0, 44.0, 3.855)
ob_bldg_5_8.scale = (3.291, 3.291, 7.71)
ob_crown_5_8.parent = ob_bldg_5_8
ob_crown_5_8.location = (11.0, 44.0, 6.81)
ob_crown_5_8.scale = (3.324, 3.324, 0.6)
ob_bldg_6_0.location = (22.0, -44.0, 5.782)
ob_bldg_6_0.scale = (3.236, 3.236, 11.56)
ob_crown_6_0.parent = ob_bldg_6_0
ob_crown_6_0.location = (22.0, -44.0, 10.66)
ob_crown_6_0.scale = (3.269, 3.269, 0.6)
ob_bldg_6_1.location = (22.0, -33.0, 6.209)
ob_bldg_6_1.scale = (3.224, 3.224, 12.42)
ob_crown_6_1.parent = ob_bldg_6_1
ob_crown_6_1.location = (22.0, -33.0, 11.52)
ob_crown_6_1.scale = (3.256, 3.256, 0.6)
ob_bldg_6_2.location = (22.0, -22.0, 7.986)
ob_bldg_6_2.scale = (3.174, 3.174, 15.97)
ob_crown_6_2.parent = ob_bldg_6_2
ob_crown_6_2.location = (22.0, -22.0, 15.07)
ob_crown_6_2.scale = (3.205, 3.205, 0.6)
ob_bldg_6_3.location = (22.0, -11.0, 13.65)
ob_bldg_6_3.scale = (3.013, 3.013, 27.31)
ob_crown_6_3.parent = ob_bldg_6_3
ob_crown_6_3.location = (22.0, -11.0, 26.41)
ob_crown_6_3.scale = (3.043, 3.043, 0.6)
ob_bldg_6_4.location = (22.0, 0.0, 10.99)
ob_bldg_6_4.scale = (3.089, 3.089, 21.98)
ob_crown_6_4.parent = ob_bldg_6_4
ob_crown_6_4.location = (22.0, 0.0, 21.08)
ob_crown_6_4.scale = (3.119, 3.119, 0.6)
ob_bldg_6_5.location = (22.0, 11.0, 13.05)
ob_bldg_6_5.scale = (3.03, 3.03, 26.1)
ob_crown_6_5.parent = ob_bldg_6_5
ob_crown_6_5.location = (22.0, 11.0, 25.2)
ob_crown_6_5.scale = (3.06, 3.06, 0.6)
ob_bldg_6_6.location = (22.0, 22.0, 14.4)
ob_bldg_6_6.scale = (2.992, 2.992, 28.8)
ob_crown_6_6.parent = ob_bldg_6_6
ob_crown_6_6.location = (22.0, 22.0, 27.9)
ob_crown_6_6.scale = (3.022, 3.022, 0.6)
ob_park_6_7.location = (22.0, 33.0, 0.075)
ob_park_6_7.scale = (4.0, 4.0, 0.15)
ob_bldg_6_8.location = (22.0, 44.0, 5.591)
ob_bldg_6_8.scale = (3.242, 3.242, 11.18)
ob_crown_6_8.parent = ob_bldg_6_8
ob_crown_6_8.location = (22.0, 44.0, 10.28)
ob_crown_6_8.scale = (3.274, 3.274, 0.6)
ob_bldg_7_0.location = (33.0, -44.0, 3.0)
ob_bldg_7_0.scale = (3.315, 3.315, 6.0)
ob_crown_7_0.parent = ob_bldg_7_0
ob_crown_7_0.location = (33.0, -44.0, 5.1)
ob_crown_7_0.scale = (3.348, 3.348, 0.6)
ob_bldg_7_1.location = (33.0, -33.0, 4.069)
ob_bldg_7_1.scale = (3.285, 3.285, 8.137)
ob_crown_7_1.parent = ob_bldg_7_1
ob_crown_7_1.location = (33.0, -33.0, 7.237)
ob_crown_7_1.scale = (3.318, 3.318, 0.6)
ob_bldg_7_2.location = (33.0, -22.0, 9.526)
ob_bldg_7_2.scale = (3.13, 3.13, 19.05)
ob_crown_7_2.parent = ob_bldg_7_2
ob_crown_7_2.location = (33.0, -22.0, 18.15)
ob_crown_7_2.scale = (3.161, 3.161, 0.6)
ob_bldg_7_3.location = (33.0, -11.0, 11.47)
ob_bldg_7_3.scale = (3.075, 3.075, 22.95)
ob_crown_7_3.parent = ob_bldg_7_3
ob_crown_7_3.location = (33.0, -11.0, 22.05)
ob_crown_7_3.scale = (3.106, 3.106, 0.6)
ob_park_7_4.location = (33.0, 0.0, 0.075)
ob_park_7_4.scale = (4.0, 4.0, 0.15)
ob_bldg_7_5.location = (33.0, 11.0, 11.35)
ob_bldg_7_5.scale = (3.079, 3.079, 22.69)
ob_crown_7_5.parent = ob_bldg_7_5
ob_crown_7_5.location = (33.0, 11.0, 21.79)
ob_crown_7_5.scale = (3.109, 3.109, 0.6)
ob_bldg_7_6.location = (33.0, 22.0, 9.143)
ob_bldg_7_6.scale = (3.141, 3.141, 18.29)
ob_crown_7_6.parent = ob_bldg_7_6
ob_crown_7_6.location = (33.0, 22.0, 17.39)
ob_crown_7_6.scale = (3.172, 3.172, 0.6)
ob_bldg_7_7.location = (33.0, 33.0, 5.158)
ob_bldg_7_7.scale = (3.254, 3.254, 10.32)
ob_crown_7_7.parent = ob_bldg_7_7
ob_crown_7_7.location = (33.0, 33.0, 9.417)
ob_crown_7_7.scale = (3.286, 3.286, 0.6)
ob_bldg_7_8.location = (33.0, 44.0, 3.0)
ob_bldg_7_8.scale = (3.315, 3.315, 6.0)
ob_crown_7_8.parent = ob_bldg_7_8
ob_crown_7_8.location = (33.0, 44.0, 5.1)
ob_crown_7_8.scale = (3.348, 3.348, 0.6)
ob_bldg_8_0.location = (44.0, -44.0, 3.0)
ob_bldg_8_0.scale = (3.315, 3.315, 6.0)
ob_crown_8_0.parent = ob_bldg_8_0
ob_crown_8_0.location = (44.0, -44.0, 5.1)
ob_crown_8_0.scale = (3.348, 3.348, 0.6)
ob_bldg_8_1.location = (44.0, -33.0, 4.05)
ob_bldg_8_1.scale = (3.285, 3.285, 8.1)
ob_crown_8_1.parent = ob_bldg_8_1
ob_crown_8_1.location = (44.0, -33.0, 7.2)
ob_crown_8_1.scale = (3.318, 3.318, 0.6)
ob_bldg_8_2.location = (44.0, -22.0, 3.962)
ob_bldg_8_2.scale = (3.288, 3.288, 7.923)
ob_crown_8_2.parent = ob_bldg_8_2
ob_crown_8_2.location = (44.0, -22.0, 7.023)
ob_crown_8_2.scale = (3.321, 3.321, 0.6)
ob_bldg_8_3.location = (44.0, -11.0, 5.742)
ob_bldg_8_3.scale = (3.237, 3.237, 11.48)
ob_crown_8_3.parent = ob_bldg_8_3
ob_crown_8_3.location = (44.0, -11.0, 10.58)
ob_crown_8_3.scale = (3.27, 3.27, 0.6)
ob_park_8_4.location = (44.0, 0.0, 0.075)
ob_park_8_4.scale = (4.0, 4.0, 0.15)
ob_bldg_8_5.location = (44.0, 11.0, 5.588)
ob_bldg_8_5.scale = (3.242, 3.242, 11.18)
ob_crown_8_5.parent = ob_bldg_8_5
ob_crown_8_5.location = (44.0, 11.0, 10.28)
ob_crown_8_5.scale = (3.274, 3.274, 0.6)
ob_park_8_6.location = (44.0, 22.0, 0.075)
ob_park_8_6.scale = (4.0, 4.0, 0.15)
ob_bldg_8_7.location = (44.0, 33.0, 4.436)
ob_bldg_8_7.scale = (3.274, 3.274, 8.871)
ob_crown_8_7.parent = ob_bldg_8_7
ob_crown_8_7.location = (44.0, 33.0, 7.971)
ob_crown_8_7.scale = (3.307, 3.307, 0.6)
ob_bldg_8_8.location = (44.0, 44.0, 3.368)
ob_bldg_8_8.scale = (3.305, 3.305, 6.736)
ob_crown_8_8.parent = ob_bldg_8_8
ob_crown_8_8.location = (44.0, 44.0, 5.836)
ob_crown_8_8.scale = (3.338, 3.338, 0.6)
ob_sun.location = (0.0, 0.0, 0.0)
ob_sun.rotation_euler = (0.9599, 0.2618, 0.6981)
ob_camera.location = (94.05, -94.05, 69.3)
ob_camera.rotation_euler = (1.222, 4.617e-09, 0.7854)

# ---- collection membership
col_collection.objects.link(ob_ground)
col_collection.objects.link(ob_bldg_0_0)
col_collection.objects.link(ob_crown_0_0)
col_collection.objects.link(ob_bldg_0_1)
col_collection.objects.link(ob_crown_0_1)
col_collection.objects.link(ob_bldg_0_2)
col_collection.objects.link(ob_crown_0_2)
col_collection.objects.link(ob_bldg_0_3)
col_collection.objects.link(ob_crown_0_3)
col_collection.objects.link(ob_bldg_0_4)
col_collection.objects.link(ob_crown_0_4)
col_collection.objects.link(ob_bldg_0_5)
col_collection.objects.link(ob_crown_0_5)
col_collection.objects.link(ob_bldg_0_6)
col_collection.objects.link(ob_crown_0_6)
col_collection.objects.link(ob_bldg_0_7)
col_collection.objects.link(ob_crown_0_7)
col_collection.objects.link(ob_bldg_0_8)
col_collection.objects.link(ob_crown_0_8)
col_collection.objects.link(ob_bldg_1_0)
col_collection.objects.link(ob_crown_1_0)
col_collection.objects.link(ob_bldg_1_1)
col_collection.objects.link(ob_crown_1_1)
col_collection.objects.link(ob_bldg_1_2)
col_collection.objects.link(ob_crown_1_2)
col_collection.objects.link(ob_park_1_3)
col_collection.objects.link(ob_bldg_1_4)
col_collection.objects.link(ob_crown_1_4)
col_collection.objects.link(ob_bldg_1_5)
col_collection.objects.link(ob_crown_1_5)
col_collection.objects.link(ob_bldg_1_6)
col_collection.objects.link(ob_crown_1_6)
col_collection.objects.link(ob_bldg_1_7)
col_collection.objects.link(ob_crown_1_7)
col_collection.objects.link(ob_bldg_1_8)
col_collection.objects.link(ob_crown_1_8)
col_collection.objects.link(ob_bldg_2_0)
col_collection.objects.link(ob_crown_2_0)
col_collection.objects.link(ob_bldg_2_1)
col_collection.objects.link(ob_crown_2_1)
col_collection.objects.link(ob_bldg_2_2)
col_collection.objects.link(ob_crown_2_2)
col_collection.objects.link(ob_bldg_2_3)
col_collection.objects.link(ob_crown_2_3)
col_collection.objects.link(ob_bldg_2_4)
col_collection.objects.link(ob_crown_2_4)
col_collection.objects.link(ob_bldg_2_5)
col_collection.objects.link(ob_crown_2_5)
col_collection.objects.link(ob_bldg_2_6)
col_collection.objects.link(ob_crown_2_6)
col_collection.objects.link(ob_bldg_2_7)
col_collection.objects.link(ob_crown_2_7)
col_collection.objects.link(ob_bldg_2_8)
col_collection.objects.link(ob_crown_2_8)
col_collection.objects.link(ob_bldg_3_0)
col_collection.objects.link(ob_crown_3_0)
col_collection.objects.link(ob_bldg_3_1)
col_collection.objects.link(ob_crown_3_1)
col_collection.objects.link(ob_bldg_3_2)
col_collection.objects.link(ob_crown_3_2)
col_collection.objects.link(ob_bldg_3_3)
col_collection.objects.link(ob_crown_3_3)
col_collection.objects.link(ob_bldg_3_4)
col_collection.objects.link(ob_crown_3_4)
col_collection.objects.link(ob_bldg_3_5)
col_collection.objects.link(ob_crown_3_5)
col_collection.objects.link(ob_bldg_3_6)
col_collection.objects.link(ob_crown_3_6)
col_collection.objects.link(ob_bldg_3_7)
col_collection.objects.link(ob_crown_3_7)
col_collection.objects.link(ob_bldg_3_8)
col_collection.objects.link(ob_crown_3_8)
col_collection.objects.link(ob_bldg_4_0)
col_collection.objects.link(ob_crown_4_0)
col_collection.objects.link(ob_bldg_4_1)
col_collection.objects.link(ob_crown_4_1)
col_collection.objects.link(ob_bldg_4_2)
col_collection.objects.link(ob_crown_4_2)
col_collection.objects.link(ob_bldg_4_3)
col_collection.objects.link(ob_crown_4_3)
col_collection.objects.link(ob_bldg_4_4)
col_collection.objects.link(ob_crown_4_4)
col_collection.objects.link(ob_bldg_4_5)
col_collection.objects.link(ob_crown_4_5)
col_collection.objects.link(ob_bldg_4_6)
col_collection.objects.link(ob_crown_4_6)
col_collection.objects.link(ob_bldg_4_7)
col_collection.objects.link(ob_crown_4_7)
col_collection.objects.link(ob_bldg_4_8)
col_collection.objects.link(ob_crown_4_8)
col_collection.objects.link(ob_bldg_5_0)
col_collection.objects.link(ob_crown_5_0)
col_collection.objects.link(ob_bldg_5_1)
col_collection.objects.link(ob_crown_5_1)
col_collection.objects.link(ob_bldg_5_2)
col_collection.objects.link(ob_crown_5_2)
col_collection.objects.link(ob_bldg_5_3)
col_collection.objects.link(ob_crown_5_3)
col_collection.objects.link(ob_bldg_5_4)
col_collection.objects.link(ob_crown_5_4)
col_collection.objects.link(ob_bldg_5_5)
col_collection.objects.link(ob_crown_5_5)
col_collection.objects.link(ob_bldg_5_6)
col_collection.objects.link(ob_crown_5_6)
col_collection.objects.link(ob_park_5_7)
col_collection.objects.link(ob_bldg_5_8)
col_collection.objects.link(ob_crown_5_8)
col_collection.objects.link(ob_bldg_6_0)
col_collection.objects.link(ob_crown_6_0)
col_collection.objects.link(ob_bldg_6_1)
col_collection.objects.link(ob_crown_6_1)
col_collection.objects.link(ob_bldg_6_2)
col_collection.objects.link(ob_crown_6_2)
col_collection.objects.link(ob_bldg_6_3)
col_collection.objects.link(ob_crown_6_3)
col_collection.objects.link(ob_bldg_6_4)
col_collection.objects.link(ob_crown_6_4)
col_collection.objects.link(ob_bldg_6_5)
col_collection.objects.link(ob_crown_6_5)
col_collection.objects.link(ob_bldg_6_6)
col_collection.objects.link(ob_crown_6_6)
col_collection.objects.link(ob_park_6_7)
col_collection.objects.link(ob_bldg_6_8)
col_collection.objects.link(ob_crown_6_8)
col_collection.objects.link(ob_bldg_7_0)
col_collection.objects.link(ob_crown_7_0)
col_collection.objects.link(ob_bldg_7_1)
col_collection.objects.link(ob_crown_7_1)
col_collection.objects.link(ob_bldg_7_2)
col_collection.objects.link(ob_crown_7_2)
col_collection.objects.link(ob_bldg_7_3)
col_collection.objects.link(ob_crown_7_3)
col_collection.objects.link(ob_park_7_4)
col_collection.objects.link(ob_bldg_7_5)
col_collection.objects.link(ob_crown_7_5)
col_collection.objects.link(ob_bldg_7_6)
col_collection.objects.link(ob_crown_7_6)
col_collection.objects.link(ob_bldg_7_7)
col_collection.objects.link(ob_crown_7_7)
col_collection.objects.link(ob_bldg_7_8)
col_collection.objects.link(ob_crown_7_8)
col_collection.objects.link(ob_bldg_8_0)
col_collection.objects.link(ob_crown_8_0)
col_collection.objects.link(ob_bldg_8_1)
col_collection.objects.link(ob_crown_8_1)
col_collection.objects.link(ob_bldg_8_2)
col_collection.objects.link(ob_crown_8_2)
col_collection.objects.link(ob_bldg_8_3)
col_collection.objects.link(ob_crown_8_3)
col_collection.objects.link(ob_park_8_4)
col_collection.objects.link(ob_bldg_8_5)
col_collection.objects.link(ob_crown_8_5)
col_collection.objects.link(ob_park_8_6)
col_collection.objects.link(ob_bldg_8_7)
col_collection.objects.link(ob_crown_8_7)
col_collection.objects.link(ob_bldg_8_8)
col_collection.objects.link(ob_crown_8_8)
col_collection.objects.link(ob_sun)
col_collection.objects.link(ob_camera)

# ---- scene / render settings (as saved in the file)
scene.camera = ob_camera
scene.frame_start = 1; scene.frame_end = 250; scene.frame_set(1)
scene.render.engine = 'BLENDER_EEVEE_NEXT'
scene.render.bake_bias = 0.0
scene.render.bake_samples = 0
scene.cycles.sampling_pattern = 'TABULATED_SOBOL'
scene.eevee.use_volume_custom_range = False
bpy.context.view_layer.update()
